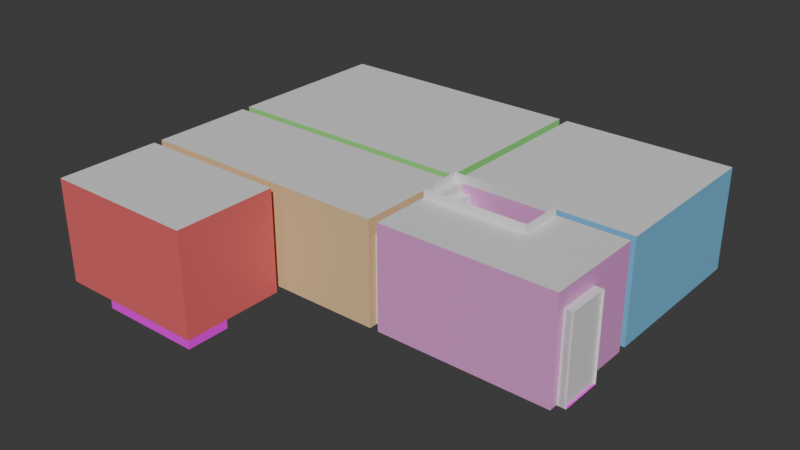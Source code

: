 # Source: house.blend  (saved by Blender 4.4.32; exported with 4.5.12 LTS)
import bpy
from mathutils import Matrix  # noqa: F401  (used for matrix-valued properties, if any)

bpy.ops.wm.read_factory_settings(use_empty=True)
scene = bpy.context.scene
scene.name = 'Scene'

# ---- collections
col_furniture = bpy.data.collections.new('Furniture'); scene.collection.children.link(col_furniture)
col_planes = bpy.data.collections.new('Planes'); scene.collection.children.link(col_planes)

# ---- images (referenced by path relative to the original .blend; pixels are not part of the script)
import os
ASSET_DIR = os.environ.get("B2B_ASSET_DIR", "")  # directory of the original .blend (textures are referenced by path, not embedded)
HERE = os.path.dirname(os.path.abspath(__file__))  # packed textures are extracted next to this script under _unpacked/

def load_image(name, relpath, width, height, colorspace="sRGB"):
    """Load a texture the original file referenced (path relative to the .blend, or extracted next to this script)."""
    p = next((c for c in (os.path.join(HERE, relpath), os.path.join(ASSET_DIR, relpath)) if relpath and os.path.exists(c)), "")
    if p:
        img = bpy.data.images.load(p, check_existing=True)
        img.name = name
    else:  # same state as the original file: an image datablock whose file is absent (Cycles renders it pink)
        img = bpy.data.images.new(name, width, height)
        img.source = "FILE"
        img.filepath = "//" + (relpath or name)
    img.colorspace_settings.name = colorspace
    return img
img_woodfloor_png = load_image('woodfloor.png', 'woodfloor.png', 1024, 1024, 'sRGB')

# ---- materials (node trees are filled in below, after node groups)
mat_material_052 = bpy.data.materials.new('Material.052')
mat_material_052.alpha_threshold = 0.0
mat_material_052.roughness = 0.5
mat_material_052.line_color = (0.0, 0.0, 0.0, 1.0)
mat_ceiling = bpy.data.materials.new('Ceiling')
mat_material = bpy.data.materials.new('Material')
mat_material.alpha_threshold = 0.0
mat_material.roughness = 0.5
mat_material.line_color = (0.0, 0.0, 0.0, 1.0)
mat_walls_living_room = bpy.data.materials.new('Walls Living Room ')
mat_walls_living_room.alpha_threshold = 0.0
mat_walls_living_room.roughness = 0.5
mat_walls_living_room.line_color = (0.0, 0.0, 0.0, 1.0)
mat_walls_dining_room = bpy.data.materials.new('Walls Dining Room')
mat_walls_dining_room.alpha_threshold = 0.0
mat_walls_dining_room.roughness = 0.5
mat_walls_dining_room.line_color = (0.0, 0.0, 0.0, 1.0)
mat_walls_kitchen = bpy.data.materials.new('Walls Kitchen')
mat_walls_kitchen.alpha_threshold = 0.0
mat_walls_kitchen.roughness = 0.5
mat_walls_kitchen.line_color = (0.0, 0.0, 0.0, 1.0)
mat_walls_hall = bpy.data.materials.new('Walls Hall')
mat_walls_hall.alpha_threshold = 0.0
mat_walls_hall.roughness = 0.5
mat_walls_hall.line_color = (0.0, 0.0, 0.0, 1.0)
mat_walls_hall_2 = bpy.data.materials.new('Walls Hall 2')
mat_walls_hall_2.alpha_threshold = 0.0
mat_walls_hall_2.roughness = 0.5
mat_walls_hall_2.line_color = (0.0, 0.0, 0.0, 1.0)
mat_door_frames = bpy.data.materials.new('Door Frames')
mat_floor = bpy.data.materials.new('Floor')
mat_windows = bpy.data.materials.new('Windows')

# ---- material node trees
mat_material_052.use_nodes = True; mat_material_052.node_tree.nodes.clear()
_N = mat_material_052.node_tree.nodes; _L = mat_material_052.node_tree.links
n0 = _N.new('ShaderNodeOutputMaterial'); n0.name = 'Material Output'; n0.location = (300, 300)
n1 = _N.new('ShaderNodeBsdfPrincipled'); n1.name = 'Principled BSDF'; n1.location = (10, 300)
n1.inputs[3].default_value = 1.45
_L.new(n1.outputs[0], n0.inputs[0])
n0.is_active_output = True
mat_ceiling.use_nodes = True; mat_ceiling.node_tree.nodes.clear()
_N = mat_ceiling.node_tree.nodes; _L = mat_ceiling.node_tree.links
n0 = _N.new('ShaderNodeBsdfPrincipled'); n0.name = 'Principled BSDF'; n0.location = (10, 300)
n1 = _N.new('ShaderNodeOutputMaterial'); n1.name = 'Material Output'; n1.location = (300, 300)
_L.new(n0.outputs[0], n1.inputs[0])
n1.is_active_output = True
mat_material.use_nodes = True; mat_material.node_tree.nodes.clear()
_N = mat_material.node_tree.nodes; _L = mat_material.node_tree.links
n0 = _N.new('ShaderNodeOutputMaterial'); n0.name = 'Material Output'; n0.location = (300, 300)
n1 = _N.new('ShaderNodeBsdfPrincipled'); n1.name = 'Principled BSDF'; n1.location = (10, 300)
n1.inputs[3].default_value = 1.45
_L.new(n1.outputs[0], n0.inputs[0])
n0.is_active_output = True
mat_walls_living_room.use_nodes = True; mat_walls_living_room.node_tree.nodes.clear()
_N = mat_walls_living_room.node_tree.nodes; _L = mat_walls_living_room.node_tree.links
n0 = _N.new('ShaderNodeOutputMaterial'); n0.name = 'Material Output'; n0.location = (300, 300)
n1 = _N.new('ShaderNodeBsdfPrincipled'); n1.name = 'Principled BSDF'; n1.location = (10, 300)
n1.inputs[0].default_value = (0.2019, 0.5302, 0.8002, 1.0)
n1.inputs[3].default_value = 1.45
_L.new(n1.outputs[0], n0.inputs[0])
n0.is_active_output = True
mat_walls_dining_room.use_nodes = True; mat_walls_dining_room.node_tree.nodes.clear()
_N = mat_walls_dining_room.node_tree.nodes; _L = mat_walls_dining_room.node_tree.links
n0 = _N.new('ShaderNodeOutputMaterial'); n0.name = 'Material Output'; n0.location = (300, 300)
n1 = _N.new('ShaderNodeBsdfPrincipled'); n1.name = 'Principled BSDF'; n1.location = (10, 300)
n1.inputs[0].default_value = (0.3038, 0.801, 0.2262, 1.0)
n1.inputs[3].default_value = 1.45
_L.new(n1.outputs[0], n0.inputs[0])
n0.is_active_output = True
mat_walls_kitchen.use_nodes = True; mat_walls_kitchen.node_tree.nodes.clear()
_N = mat_walls_kitchen.node_tree.nodes; _L = mat_walls_kitchen.node_tree.links
n0 = _N.new('ShaderNodeOutputMaterial'); n0.name = 'Material Output'; n0.location = (300, 300)
n1 = _N.new('ShaderNodeBsdfPrincipled'); n1.name = 'Principled BSDF'; n1.location = (10, 300)
n1.inputs[0].default_value = (0.8004, 0.5953, 0.3186, 1.0)
n1.inputs[3].default_value = 1.45
_L.new(n1.outputs[0], n0.inputs[0])
n0.is_active_output = True
mat_walls_hall.use_nodes = True; mat_walls_hall.node_tree.nodes.clear()
_N = mat_walls_hall.node_tree.nodes; _L = mat_walls_hall.node_tree.links
n0 = _N.new('ShaderNodeOutputMaterial'); n0.name = 'Material Output'; n0.location = (300, 300)
n1 = _N.new('ShaderNodeBsdfPrincipled'); n1.name = 'Principled BSDF'; n1.location = (10, 300)
n1.inputs[0].default_value = (0.8003, 0.3291, 0.7092, 1.0)
n1.inputs[3].default_value = 1.45
_L.new(n1.outputs[0], n0.inputs[0])
n0.is_active_output = True
mat_walls_hall_2.use_nodes = True; mat_walls_hall_2.node_tree.nodes.clear()
_N = mat_walls_hall_2.node_tree.nodes; _L = mat_walls_hall_2.node_tree.links
n0 = _N.new('ShaderNodeOutputMaterial'); n0.name = 'Material Output'; n0.location = (300, 300)
n1 = _N.new('ShaderNodeBsdfPrincipled'); n1.name = 'Principled BSDF'; n1.location = (10, 300)
n1.inputs[0].default_value = (0.8026, 0.1426, 0.1466, 1.0)
n1.inputs[3].default_value = 1.45
_L.new(n1.outputs[0], n0.inputs[0])
n0.is_active_output = True
mat_door_frames.use_nodes = True; mat_door_frames.node_tree.nodes.clear()
_N = mat_door_frames.node_tree.nodes; _L = mat_door_frames.node_tree.links
n0 = _N.new('ShaderNodeBsdfPrincipled'); n0.name = 'Principled BSDF'; n0.location = (10, 300)
n1 = _N.new('ShaderNodeOutputMaterial'); n1.name = 'Material Output'; n1.location = (300, 300)
_L.new(n0.outputs[0], n1.inputs[0])
n1.is_active_output = True
mat_floor.use_nodes = True; mat_floor.node_tree.nodes.clear()
_N = mat_floor.node_tree.nodes; _L = mat_floor.node_tree.links
n0 = _N.new('ShaderNodeBsdfPrincipled'); n0.name = 'Principled BSDF'; n0.location = (10, 300)
n1 = _N.new('ShaderNodeOutputMaterial'); n1.name = 'Material Output'; n1.location = (300, 300)
n2 = _N.new('ShaderNodeTexImage'); n2.name = 'Image Texture'; n2.location = (-373, 240)
n2.image = img_woodfloor_png
n3 = _N.new('ShaderNodeTexCoord'); n3.name = 'Texture Coordinate'; n3.location = (-802, 107)
n4 = _N.new('ShaderNodeMapping'); n4.name = 'Mapping'; n4.location = (-585, 208)
n4.inputs[3].default_value = (6.0, 6.0, 6.0)
_L.new(n0.outputs[0], n1.inputs[0])
_L.new(n2.outputs[0], n0.inputs[0])
_L.new(n3.outputs[2], n4.inputs[0])
_L.new(n4.outputs[0], n2.inputs[0])
n1.is_active_output = True
mat_windows.use_nodes = True; mat_windows.node_tree.nodes.clear()
_N = mat_windows.node_tree.nodes; _L = mat_windows.node_tree.links
n0 = _N.new('ShaderNodeBsdfPrincipled'); n0.name = 'Principled BSDF'; n0.location = (10, 300)
n0.inputs[0].default_value = (1.0, 1.0, 1.0, 1.0)
n1 = _N.new('ShaderNodeOutputMaterial'); n1.name = 'Material Output'; n1.location = (300, 300)
_L.new(n0.outputs[0], n1.inputs[0])
n1.is_active_output = True

# ---- world
world_world = bpy.data.worlds.new('World'); scene.world = world_world
world_world.use_nodes = True; world_world.node_tree.nodes.clear()
_N = world_world.node_tree.nodes; _L = world_world.node_tree.links
n0 = _N.new('ShaderNodeOutputWorld'); n0.name = 'World Output'; n0.location = (300, 300)
n1 = _N.new('ShaderNodeBackground'); n1.name = 'Background'; n1.location = (10, 300)
n1.inputs[0].default_value = (0.05088, 0.05088, 0.05088, 1.0)
_L.new(n1.outputs[0], n0.inputs[0])
n0.is_active_output = True
world_world.color = (0.05088, 0.05088, 0.05088)
world_world.sun_shadow_jitter_overblur = 0.0

# ---- meshes
me_cube_070 = bpy.data.meshes.new('Cube.070')
me_cube_070.from_pydata([(1.0, 1.0, -1.0), (1.0, 1.0, 1.0), (-1.0, 1.0, 1.0), (-23.0, 1.0, 23.0), (-21.0, 1.0, 23.0), (-21.0, 1.0, 21.0), (-19.0, 1.0, 21.0), (-19.0, 1.0, 19.0), (-17.0, 1.0, 19.0), (-15.0, 1.0, 17.0), (-13.0, 1.0, 15.0), (-11.0, 1.0, 13.0), (-9.0, 1.0, 11.0), (-7.0, 1.0, 9.0), (-5.0, 1.0, 7.0), (-3.0, 1.0, 5.0), (-3.0, 1.0, 3.0), (-1.0, 1.0, 3.0), (-5.0, 1.0, 5.0), (-7.0, 1.0, 7.0), (-9.0, 1.0, 9.0), (-11.0, 1.0, 11.0), (-13.0, 1.0, 13.0), (-17.0, 1.0, 17.0), (-15.0, 1.0, 15.0), (-23.0, -1.0, -1.0), (-23.0, -1.0, 1.0), (1.0, -1.0, -1.0), (1.0, -1.0, 1.0), (-7.0, -1.0, -1.0), (-7.0, -1.0, 1.0), (-3.0, -1.0, 1.0), (-3.0, -1.0, -1.0), (-1.0, -1.0, 1.0), (-1.0, -1.0, -1.0), (-5.0, -1.0, -1.0), (-5.0, -1.0, 1.0), (-11.0, -1.0, -1.0), (-11.0, -1.0, 1.0), (-9.0, -1.0, 1.0), (-9.0, -1.0, -1.0), (-13.0, -1.0, -1.0), (-13.0, -1.0, 1.0), (-15.0, -1.0, -1.0), (-15.0, -1.0, 1.0), (-19.0, -1.0, -1.0), (-19.0, -1.0, 1.0), (-17.0, -1.0, 1.0), (-17.0, -1.0, -1.0), (-21.0, -1.0, -1.0), (-21.0, -1.0, 1.0), (-23.0, -1.0, 23.0), (-21.0, -1.0, 23.0), (-21.0, -1.0, 21.0), (-19.0, -1.0, 21.0), (-19.0, -1.0, 19.0), (-17.0, -1.0, 19.0), (-15.0, -1.0, 17.0), (-13.0, -1.0, 15.0), (-11.0, -1.0, 13.0), (-9.0, -1.0, 11.0), (-7.0, -1.0, 9.0), (-5.0, -1.0, 7.0), (-3.0, -1.0, 5.0), (-3.0, -1.0, 3.0), (-1.0, -1.0, 3.0), (-23.0, -1.0, 21.0), (-19.0, -1.0, 15.0), (-17.0, -1.0, 13.0), (-19.0, -1.0, 13.0), (-19.0, -1.0, 11.0), (-17.0, -1.0, 11.0), (-15.0, -1.0, 11.0), (-13.0, -1.0, 9.0), (-19.0, -1.0, 9.0), (-17.0, -1.0, 9.0), (-15.0, -1.0, 9.0), (-5.0, -1.0, 3.0), (-5.0, -1.0, 5.0), (-7.0, -1.0, 5.0), (-7.0, -1.0, 7.0), (-9.0, -1.0, 7.0), (-9.0, -1.0, 9.0), (-11.0, -1.0, 9.0), (-11.0, -1.0, 11.0), (-13.0, -1.0, 11.0), (-15.0, -1.0, 13.0), (-13.0, -1.0, 13.0), (-17.0, -1.0, 17.0), (-19.0, -1.0, 17.0), (-17.0, -1.0, 15.0), (-15.0, -1.0, 15.0), (-21.0, -1.0, 19.0), (-17.0, -1.0, 7.0), (-13.0, -1.0, 7.0), (-23.0, -1.0, 19.0), (-19.0, -1.0, 7.0), (-15.0, -1.0, 7.0), (-11.0, -1.0, 7.0), (-19.0, -1.0, 5.0), (-9.0, -1.0, 5.0), (-11.0, -1.0, 5.0), (-15.0, -1.0, 5.0), (-13.0, -1.0, 5.0), (-17.0, -1.0, 5.0), (-7.0, -1.0, 3.0), (-13.0, -1.0, 3.0), (-11.0, -1.0, 3.0), (-19.0, -1.0, 3.0), (-17.0, -1.0, 3.0), (-15.0, -1.0, 3.0), (-9.0, -1.0, 3.0), (-21.0, -1.0, 17.0), (-21.0, -1.0, 15.0), (-21.0, -1.0, 13.0), (-21.0, -1.0, 11.0), (-21.0, -1.0, 9.0), (-21.0, -1.0, 7.0), (-21.0, -1.0, 5.0), (-21.0, -1.0, 3.0), (-23.0, -1.0, 3.0), (-23.0, -1.0, 5.0), (-23.0, -1.0, 7.0), (-23.0, -1.0, 9.0), (-23.0, -1.0, 11.0), (-23.0, -1.0, 13.0), (-23.0, -1.0, 15.0), (-23.0, -1.0, 17.0)], [], [(27, 0, 1, 28), (33, 2, 17, 65), (63, 64, 16, 15), (62, 78, 18, 14), (61, 80, 19, 13), (60, 82, 20, 12), (59, 84, 21, 11), (58, 87, 22, 10), (57, 91, 24, 9), (56, 88, 23, 8), (54, 55, 7, 6), (52, 53, 5, 4), (65, 17, 16, 64), (63, 15, 18, 78), (62, 14, 19, 80), (61, 13, 20, 82), (60, 12, 21, 84), (59, 11, 22, 87), (58, 10, 24, 91), (57, 9, 23, 88), (56, 8, 7, 55), (54, 6, 5, 53), (52, 4, 3, 51), (28, 1, 2, 33), (34, 27, 28, 33), (40, 29, 30, 39), (35, 32, 31, 36), (32, 34, 33, 31), (29, 35, 36, 30), (41, 37, 38, 42), (81, 80, 61, 82), (37, 40, 39, 38), (43, 41, 42, 44), (48, 43, 44, 47), (49, 45, 46, 50), (45, 48, 47, 46), (25, 49, 50, 26), (92, 55, 54, 53), (66, 53, 52, 51), (89, 88, 56, 55), (90, 91, 57, 88), (86, 87, 58, 91), (85, 84, 59, 87), (83, 82, 60, 84), (79, 78, 62, 80), (77, 64, 63, 78), (31, 33, 65, 64), (67, 90, 88, 89), (95, 92, 53, 66), (113, 114, 69, 67), (68, 86, 91, 90), (69, 70, 71, 68), (114, 115, 70, 69), (71, 75, 76, 72), (72, 85, 87, 86), (70, 74, 75, 71), (115, 116, 74, 70), (74, 96, 93, 75), (75, 93, 97, 76), (36, 31, 64, 77), (89, 55, 92, 112), (76, 97, 94, 73), (116, 117, 96, 74), (73, 83, 84, 85), (96, 99, 104, 93), (93, 104, 102, 97), (81, 82, 83, 98), (97, 102, 103, 94), (117, 118, 99, 96), (94, 103, 101, 98), (100, 81, 98, 101), (99, 108, 109, 104), (104, 109, 110, 102), (102, 110, 106, 103), (100, 111, 105, 79), (127, 112, 92, 95), (26, 50, 119, 120), (120, 119, 118, 121), (121, 118, 117, 122), (122, 117, 116, 123), (123, 116, 115, 124), (124, 115, 114, 125), (125, 114, 113, 126), (126, 113, 112, 127), (118, 119, 108, 99), (103, 106, 107, 101), (111, 100, 101, 107), (111, 39, 30, 105), (108, 46, 47, 109), (77, 78, 79, 105), (109, 47, 44, 110), (110, 44, 42, 106), (119, 50, 46, 108), (106, 42, 38, 107), (30, 36, 77, 105), (81, 100, 79, 80), (83, 73, 94, 98), (85, 72, 76, 73), (86, 68, 71, 72), (90, 67, 69, 68), (39, 111, 107, 38), (89, 112, 113, 67)])
_uv = me_cube_070.uv_layers.new(name='UVMap')
_uv.uv.foreach_set('vector', [0.375, 0.5, 0.375, 0.5, 0.625, 0.5, 0.625, 0.5, 0.625, 0.4688, 0.625, 0.4688, 0.625, 0.4688, 0.625, 0.4688, 0.6875, 0.5, 0.6875, 0.5, 0.6875, 0.5, 0.6875, 0.5, 0.7188, 0.5, 0.7188, 0.5, 0.7188, 0.5, 0.7188, 0.5, 0.75, 0.5, 0.75, 0.5, 0.75, 0.5, 0.75, 0.5, 0.7812, 0.5, 0.7812, 0.5, 0.7812, 0.5, 0.7812, 0.5, 0.8125, 0.5, 0.8125, 0.5, 0.8125, 0.5, 0.8125, 0.5, 0.8438, 0.5, 0.8438, 0.5, 0.8438, 0.5, 0.8438, 0.5, 0.8594, 0.5, 0.8594, 0.5, 0.8594, 0.5, 0.8594, 0.5, 0.8633, 0.5, 0.8633, 0.5, 0.8633, 0.5, 0.8633, 0.5, 0.8672, 0.5, 0.8672, 0.5, 0.8672, 0.5, 0.8672, 0.5, 0.8711, 0.5, 0.8711, 0.5, 0.8711, 0.5, 0.8711, 0.5, 0.6562, 0.5, 0.6562, 0.5, 0.6875, 0.5, 0.6875, 0.5, 0.6875, 0.5, 0.6875, 0.5, 0.7188, 0.5, 0.7188, 0.5, 0.7188, 0.5, 0.7188, 0.5, 0.75, 0.5, 0.75, 0.5, 0.75, 0.5, 0.75, 0.5, 0.7812, 0.5, 0.7812, 0.5, 0.7812, 0.5, 0.7812, 0.5, 0.8125, 0.5, 0.8125, 0.5, 0.8125, 0.5, 0.8125, 0.5, 0.8438, 0.5, 0.8438, 0.5, 0.8438, 0.5, 0.8438, 0.5, 0.8594, 0.5, 0.8594, 0.5, 0.8594, 0.5, 0.8594, 0.5, 0.8633, 0.5, 0.8633, 0.5, 0.8633, 0.5, 0.8633, 0.5, 0.8672, 0.5, 0.8672, 0.5, 0.8672, 0.5, 0.8672, 0.5, 0.8711, 0.5, 0.8711, 0.5, 0.8711, 0.5, 0.8711, 0.5, 0.875, 0.5, 0.875, 0.5, 0.625, 0.5, 0.625, 0.5, 0.6562, 0.5, 0.6562, 0.5, 0.375, 0.4688, 0.375, 0.5, 0.625, 0.5, 0.625, 0.4688, 0.375, 0.3438, 0.375, 0.375, 0.625, 0.375, 0.625, 0.3438, 0.375, 0.4062, 0.375, 0.4375, 0.625, 0.4375, 0.625, 0.4062, 0.375, 0.4375, 0.375, 0.4688, 0.625, 0.4688, 0.625, 0.4375, 0.375, 0.375, 0.375, 0.4062, 0.625, 0.4062, 0.625, 0.375, 0.375, 0.2812, 0.375, 0.3125, 0.625, 0.3125, 0.625, 0.2812, 0.625, 0.3438, 0.625, 0.375, 0.625, 0.375, 0.625, 0.3438, 0.375, 0.3125, 0.375, 0.3438, 0.625, 0.3438, 0.625, 0.3125, 0.375, 0.2656, 0.375, 0.2812, 0.625, 0.2812, 0.625, 0.2656, 0.375, 0.2617, 0.375, 0.2656, 0.625, 0.2656, 0.625, 0.2617, 0.375, 0.2539, 0.375, 0.2578, 0.625, 0.2578, 0.625, 0.2539, 0.375, 0.2578, 0.375, 0.2617, 0.625, 0.2617, 0.625, 0.2578, 0.375, 0.25, 0.375, 0.2539, 0.625, 0.2539, 0.625, 0.25, 0.625, 0.2539, 0.625, 0.2578, 0.625, 0.2578, 0.625, 0.2539, 0.625, 0.25, 0.625, 0.2539, 0.625, 0.2539, 0.625, 0.25, 0.625, 0.2578, 0.625, 0.2617, 0.625, 0.2617, 0.625, 0.2578, 0.625, 0.2617, 0.625, 0.2656, 0.625, 0.2656, 0.625, 0.2617, 0.625, 0.2656, 0.625, 0.2812, 0.625, 0.2812, 0.625, 0.2656, 0.625, 0.2812, 0.625, 0.3125, 0.625, 0.3125, 0.625, 0.2812, 0.625, 0.3125, 0.625, 0.3438, 0.625, 0.3438, 0.625, 0.3125, 0.625, 0.375, 0.625, 0.4062, 0.625, 0.4062, 0.625, 0.375, 0.625, 0.4062, 0.625, 0.4375, 0.625, 0.4375, 0.625, 0.4062, 0.625, 0.4375, 0.625, 0.4688, 0.625, 0.4688, 0.625, 0.4375, 0.625, 0.2578, 0.625, 0.2617, 0.625, 0.2617, 0.625, 0.2578, 0.625, 0.25, 0.625, 0.2539, 0.625, 0.2539, 0.625, 0.25, 0.625, 0.2539, 0.625, 0.2539, 0.625, 0.2578, 0.625, 0.2578, 0.625, 0.2617, 0.625, 0.2656, 0.625, 0.2656, 0.625, 0.2617, 0.625, 0.2578, 0.625, 0.2578, 0.625, 0.2617, 0.625, 0.2617, 0.625, 0.2539, 0.625, 0.2539, 0.625, 0.2578, 0.625, 0.2578, 0.625, 0.2617, 0.625, 0.2617, 0.625, 0.2656, 0.625, 0.2656, 0.625, 0.2656, 0.625, 0.2812, 0.625, 0.2812, 0.625, 0.2656, 0.625, 0.2578, 0.625, 0.2578, 0.625, 0.2617, 0.625, 0.2617, 0.625, 0.2539, 0.625, 0.2539, 0.625, 0.2578, 0.625, 0.2578, 0.625, 0.2578, 0.625, 0.2578, 0.625, 0.2617, 0.625, 0.2617, 0.625, 0.2617, 0.625, 0.2617, 0.625, 0.2656, 0.625, 0.2656, 0.625, 0.4062, 0.625, 0.4375, 0.625, 0.4375, 0.625, 0.4062, 0.625, 0.2578, 0.625, 0.2578, 0.625, 0.2539, 0.625, 0.2539, 0.625, 0.2656, 0.625, 0.2656, 0.625, 0.2812, 0.625, 0.2812, 0.625, 0.2539, 0.625, 0.2539, 0.625, 0.2578, 0.625, 0.2578, 0.625, 0.2812, 0.625, 0.3125, 0.625, 0.3125, 0.625, 0.2812, 0.625, 0.2578, 0.625, 0.2578, 0.625, 0.2617, 0.625, 0.2617, 0.625, 0.2617, 0.625, 0.2617, 0.625, 0.2656, 0.625, 0.2656, 0.625, 0.3438, 0.625, 0.3438, 0.625, 0.3125, 0.625, 0.3125, 0.625, 0.2656, 0.625, 0.2656, 0.625, 0.2812, 0.625, 0.2812, 0.625, 0.2539, 0.625, 0.2539, 0.625, 0.2578, 0.625, 0.2578, 0.625, 0.2812, 0.625, 0.2812, 0.625, 0.3125, 0.625, 0.3125, 0.625, 0.3438, 0.625, 0.3438, 0.625, 0.3125, 0.625, 0.3125, 0.625, 0.2578, 0.625, 0.2578, 0.625, 0.2617, 0.625, 0.2617, 0.625, 0.2617, 0.625, 0.2617, 0.625, 0.2656, 0.625, 0.2656, 0.625, 0.2656, 0.625, 0.2656, 0.625, 0.2812, 0.625, 0.2812, 0.625, 0.3438, 0.625, 0.3438, 0.625, 0.375, 0.625, 0.375, 0.625, 0.25, 0.625, 0.2539, 0.625, 0.2539, 0.625, 0.25, 0.625, 0.25, 0.625, 0.2539, 0.625, 0.2539, 0.625, 0.25, 0.625, 0.25, 0.625, 0.2539, 0.625, 0.2539, 0.625, 0.25, 0.625, 0.25, 0.625, 0.2539, 0.625, 0.2539, 0.625, 0.25, 0.625, 0.25, 0.625, 0.2539, 0.625, 0.2539, 0.625, 0.25, 0.625, 0.25, 0.625, 0.2539, 0.625, 0.2539, 0.625, 0.25, 0.625, 0.25, 0.625, 0.2539, 0.625, 0.2539, 0.625, 0.25, 0.625, 0.25, 0.625, 0.2539, 0.625, 0.2539, 0.625, 0.25, 0.625, 0.25, 0.625, 0.2539, 0.625, 0.2539, 0.625, 0.25, 0.625, 0.2539, 0.625, 0.2539, 0.625, 0.2578, 0.625, 0.2578, 0.625, 0.2812, 0.625, 0.2812, 0.625, 0.3125, 0.625, 0.3125, 0.625, 0.3438, 0.625, 0.3438, 0.625, 0.3125, 0.625, 0.3125, 0.625, 0.3438, 0.625, 0.3438, 0.625, 0.375, 0.625, 0.375, 0.625, 0.2578, 0.625, 0.2578, 0.625, 0.2617, 0.625, 0.2617, 0.625, 0.4062, 0.625, 0.4062, 0.625, 0.375, 0.625, 0.375, 0.625, 0.2617, 0.625, 0.2617, 0.625, 0.2656, 0.625, 0.2656, 0.625, 0.2656, 0.625, 0.2656, 0.625, 0.2812, 0.625, 0.2812, 0.625, 0.2539, 0.625, 0.2539, 0.625, 0.2578, 0.625, 0.2578, 0.625, 0.2812, 0.625, 0.2812, 0.625, 0.3125, 0.625, 0.3125, 0.625, 0.375, 0.625, 0.4062, 0.625, 0.4062, 0.625, 0.375, 0.625, 0.3438, 0.625, 0.3438, 0.625, 0.375, 0.625, 0.375, 0.625, 0.3125, 0.625, 0.2812, 0.625, 0.2812, 0.625, 0.3125, 0.625, 0.2812, 0.625, 0.2656, 0.625, 0.2656, 0.625, 0.2812, 0.625, 0.2656, 0.625, 0.2617, 0.625, 0.2617, 0.625, 0.2656, 0.625, 0.2617, 0.625, 0.2578, 0.625, 0.2578, 0.625, 0.2617, 0.625, 0.3438, 0.625, 0.3438, 0.625, 0.3125, 0.625, 0.3125, 0.625, 0.2578, 0.625, 0.2539, 0.625, 0.2539, 0.625, 0.2578])
me_cube_070.update()
me_cube_071 = bpy.data.meshes.new('Cube.071')
me_cube_071.from_pydata([(1.0, 1.0, 1.0), (1.0, 1.0, -1.0), (1.0, -1.0, 1.0), (1.0, -1.0, -1.0), (-1.0, 1.0, 1.0), (-1.0, 1.0, -1.0), (-1.0, -1.0, 1.0), (-1.0, -1.0, -1.0)], [], [(0, 4, 6, 2), (3, 2, 6, 7), (7, 6, 4, 5), (5, 1, 3, 7), (1, 0, 2, 3), (5, 4, 0, 1)])
_uv = me_cube_071.uv_layers.new(name='UVMap')
_uv.uv.foreach_set('vector', [0.625, 0.5, 0.875, 0.5, 0.875, 0.75, 0.625, 0.75, 0.375, 0.75, 0.625, 0.75, 0.625, 1.0, 0.375, 1.0, 0.375, 0.0, 0.625, 0.0, 0.625, 0.25, 0.375, 0.25, 0.125, 0.5, 0.375, 0.5, 0.375, 0.75, 0.125, 0.75, 0.375, 0.5, 0.625, 0.5, 0.625, 0.75, 0.375, 0.75, 0.375, 0.25, 0.625, 0.25, 0.625, 0.5, 0.375, 0.5])
me_cube_071.materials.append(mat_material_052)
me_cube_071.use_mirror_vertex_groups = False
me_cube_071.update()
me_cube_067 = bpy.data.meshes.new('Cube.067')
me_cube_067.from_pydata([(-2.3, -3.167, -1.0), (-2.3, -1.167, -1.0), (-2.2, 1.0, -1.0), (-2.3, 1.0, -1.0), (-2.2, 0.1667, -1.0), (-2.3, 0.1667, -1.0), (-1.0, 1.0, 1.0), (-1.0, 1.0, -1.0), (-1.0, 0.1667, 1.0), (-1.0, 0.1667, -1.0), (0.2, 1.0, 1.0), (0.2, 0.1667, 1.0), (0.2, 1.0, -1.0), (0.2, 0.1667, -1.0), (-2.2, 1.167, -1.0), (-2.3, 1.167, -1.0), (-1.0, 1.167, -1.0), (0.2, 1.167, -1.0), (-1.1, 1.0, -1.0), (-1.1, 0.1667, -1.0), (-1.1, 1.167, -1.0), (-2.2, -1.0, -1.0), (-2.3, -1.0, -1.0), (-1.0, -1.0, -1.0), (0.2, -1.0, -1.0), (-1.1, -1.0, -1.0), (-4.1, -3.167, -1.0), (-4.1, 0.1667, -1.0), (-2.2, 4.5, -1.0), (-2.3, 4.5, -1.0), (-1.0, 4.5, -1.0), (0.2, 4.5, -1.0), (-1.1, 4.5, -1.0), (-4.1, -1.167, -1.0), (-4.1, 1.0, -1.0), (-4.1, 1.167, -1.0), (-4.1, -1.0, -1.0), (-4.1, 4.5, -1.0), (1.0, 1.0, -1.0), (1.0, 0.1667, -1.0), (1.0, 1.167, -1.0), (1.0, -1.0, -1.0), (1.0, 4.5, -1.0)], [], [(33, 1, 0, 26), (3, 2, 4, 5), (34, 3, 5, 27), (30, 31, 17, 16), (29, 15, 35, 37), (29, 28, 14, 15), (28, 32, 20, 14), (2, 18, 19, 4), (4, 19, 25, 21), (9, 13, 24, 23), (5, 4, 21, 22), (27, 5, 22, 36), (13, 39, 41, 24), (31, 42, 40, 17), (12, 38, 39, 13), (13, 9, 8, 11), (11, 10, 12, 13), (7, 12, 10, 6), (9, 7, 6, 8)])
_uv = me_cube_067.uv_layers.new(name='UVMap')
_uv.uv.foreach_set('vector', [0.236, 0.2934, 0.3936, 0.2934, 0.3936, 0.06427, 0.236, 0.06427, 0.3936, 0.5417, 0.405, 0.5417, 0.405, 0.4462, 0.3936, 0.4462, 0.236, 0.5417, 0.3936, 0.5417, 0.3936, 0.4462, 0.236, 0.4462, 0.5425, 0.8568, 0.68, 0.8568, 0.68, 0.7518, 0.5425, 0.7518, 0.3936, 0.8568, 0.3936, 0.7518, 0.236, 0.7518, 0.236, 0.8568, 0.3936, 0.8568, 0.405, 0.8568, 0.405, 0.7518, 0.3936, 0.7518, 0.405, 0.8568, 0.4738, 0.8568, 0.4738, 0.7518, 0.405, 0.7518, 0.405, 0.5417, 0.4738, 0.5417, 0.4738, 0.4462, 0.405, 0.4462, 0.405, 0.4462, 0.4738, 0.4462, 0.4738, 0.3698, 0.405, 0.3698, 0.5425, 0.4462, 0.68, 0.4462, 0.68, 0.3698, 0.5425, 0.3698, 0.3936, 0.4462, 0.405, 0.4462, 0.405, 0.3698, 0.3936, 0.3698, 0.236, 0.4462, 0.3936, 0.4462, 0.3936, 0.3698, 0.236, 0.3698, 0.68, 0.4462, 0.7316, 0.4462, 0.7316, 0.3698, 0.68, 0.3698, 0.68, 0.8568, 0.7316, 0.8568, 0.7316, 0.7518, 0.68, 0.7518, 0.68, 0.5417, 0.7316, 0.5417, 0.7316, 0.4462, 0.68, 0.4462, 0.68, 0.4462, 0.5425, 0.4462, 0.5425, 0.4462, 0.68, 0.4462, 0.68, 0.4462, 0.68, 0.5417, 0.68, 0.5417, 0.68, 0.4462, 0.5425, 0.5417, 0.68, 0.5417, 0.68, 0.5417, 0.5425, 0.5417, 0.5425, 0.4462, 0.5425, 0.5417, 0.5425, 0.5417, 0.5425, 0.4462])
me_cube_067.materials.append(mat_ceiling)
me_cube_067.update()
me_cube_051 = bpy.data.meshes.new('Cube.051')
me_cube_051.from_pydata([(1.0, 1.0, 1.0), (1.0, 1.0, -1.0), (1.0, -1.0, 1.0), (1.0, -1.0, -1.0), (-1.0, 1.0, 1.0), (-1.0, 1.0, -1.0), (-1.0, -1.0, 1.0), (-1.0, -1.0, -1.0)], [], [(0, 4, 6, 2), (3, 2, 6, 7), (7, 6, 4, 5), (5, 1, 3, 7), (1, 0, 2, 3), (5, 4, 0, 1)])
_uv = me_cube_051.uv_layers.new(name='UVMap')
_uv.uv.foreach_set('vector', [0.625, 0.5, 0.875, 0.5, 0.875, 0.75, 0.625, 0.75, 0.375, 0.75, 0.625, 0.75, 0.625, 1.0, 0.375, 1.0, 0.375, 0.0, 0.625, 0.0, 0.625, 0.25, 0.375, 0.25, 0.125, 0.5, 0.375, 0.5, 0.375, 0.75, 0.125, 0.75, 0.375, 0.5, 0.625, 0.5, 0.625, 0.75, 0.375, 0.75, 0.375, 0.25, 0.625, 0.25, 0.625, 0.5, 0.375, 0.5])
me_cube_051.materials.append(mat_material)
me_cube_051.use_mirror_vertex_groups = False
me_cube_051.update()
me_cube = bpy.data.meshes.new('Cube')
me_cube.from_pydata([(-1.0, 41.0, 1.0), (-1.0, 41.0, -1.0), (-61.0, 41.0, 1.0), (-61.0, 41.0, -1.0), (41.0, -25.0, -1.0), (1.0, -25.0, 1.0), (1.0, -25.0, -1.0), (43.0, -23.0, -1.0), (41.0, -23.0, -1.0), (41.0, -25.0, 1.0), (43.0, -23.0, 0.6667), (41.0, -23.0, 0.6667), (43.0, -13.0, 0.6667), (41.0, -13.0, 1.0), (41.0, -23.0, 1.0), (41.0, 1.0, 1.0), (41.0, 1.0, -1.0), (41.0, -1.0, -1.0), (39.0, 1.0, -1.0), (39.0, -1.0, 1.0), (39.0, -1.0, -1.0), (39.0, 1.0, 1.0), (39.0, 1.0, 0.6667), (39.0, -1.0, 0.6667), (29.0, 1.0, 1.0), (29.0, 1.0, 0.6667), (29.0, -1.0, 0.6667), (29.0, 1.0, -1.0), (29.0, -1.0, 1.0), (29.0, -1.0, -1.0), (1.0, 1.0, -1.0), (1.0, -1.0, -1.0), (1.0, -1.0, 0.6667), (1.0, 1.0, 0.6667), (1.0, -13.0, 1.0), (1.0, -23.0, 0.6667), (-1.0, -13.0, 1.0), (-1.0, -13.0, 0.6667), (-1.0, -23.0, 1.0), (-1.0, -23.0, 0.6667), (1.0, -23.0, 1.0), (1.0, -23.0, -1.0), (-1.0, -23.0, -1.0), (-1.0, -25.0, 1.0), (-1.0, -25.0, -1.0), (1.0, -1.0, 1.0), (1.0, -13.0, -1.0), (-1.0, -13.0, -1.0), (1.0, -13.0, 0.6667), (43.0, -13.0, -1.0), (41.0, -1.0, 1.0), (41.0, -13.0, -1.0), (41.0, -13.0, 0.6667), (41.0, -1.0, 0.6667), (1.0, 29.0, -1.0), (1.0, 1.0, 1.0), (-1.0, 29.0, 1.0), (-1.0, 29.0, -1.0), (-1.0, 1.0, 1.0), (-1.0, 1.0, -1.0), (-1.0, 1.0, 0.6667), (1.0, 41.0, -1.0), (1.0, 39.0, 1.0), (1.0, 39.0, -1.0), (-1.0, 39.0, -1.0), (1.0, 39.0, 0.6667), (1.0, 29.0, 1.0), (1.0, 29.0, 0.6667), (-1.0, 39.0, 1.0), (-1.0, 39.0, 0.6667), (-1.0, 29.0, 0.6667), (1.0, 41.0, 1.0), (41.0, 41.0, 1.0), (41.0, 41.0, -1.0), (-21.0, 1.0, 1.0), (-21.0, 1.0, -1.0), (-21.0, -1.0, -1.0), (-61.0, 1.0, 1.0), (-61.0, 1.0, -1.0), (-61.0, -1.0, 1.0), (-61.0, -1.0, -1.0), (-61.0, -1.0, 0.6667), (-11.0, -1.0, 1.0), (-11.0, -1.0, 0.6667), (-21.0, 1.0, 0.6667), (-21.0, -1.0, 1.0), (-21.0, -1.0, 0.6667), (-1.0, -1.0, 1.0), (-1.0, -1.0, -1.0), (-11.0, 1.0, 1.0), (-11.0, 1.0, -1.0), (-11.0, -1.0, -1.0), (-1.0, -1.0, 0.6667), (-11.0, 1.0, 0.6667), (-49.0, -25.0, 1.0), (-49.0, -25.0, -1.0), (-49.0, -27.0, -1.0), (-1.0, -25.0, 0.6667), (-49.0, -27.0, 0.6667), (-49.0, -25.0, 0.6667), (-49.0, -27.0, 1.0), (-59.0, -25.0, 1.0), (-59.0, -27.0, 1.0), (-59.0, -27.0, 0.6667), (-59.0, -25.0, -1.0), (-59.0, -27.0, -1.0), (-61.0, -25.0, 1.0), (-61.0, -25.0, -1.0), (-59.0, -25.0, 0.6667), (-61.0, -27.0, 0.6667), (-25.0, -25.0, -1.0), (-25.0, -25.0, 1.0), (-25.0, -25.0, 0.6667), (-25.0, -27.0, 0.6667), (-23.0, -25.0, 1.0), (-23.0, -25.0, 0.6667), (-23.0, -25.0, -1.0), (-61.0, -49.0, -1.0), (-61.0, -51.0, 1.0), (-61.0, -51.0, -1.0), (-63.0, -49.0, -1.0), (-63.0, -49.0, 0.6667), (-61.0, -39.0, 0.6667), (-61.0, -49.0, 1.0), (-61.0, -49.0, 0.6667), (-63.0, -39.0, 0.6667), (-61.0, -27.0, 1.0), (-61.0, -27.0, -1.0), (-61.0, -39.0, 1.0), (-61.0, -39.0, -1.0), (-63.0, -39.0, -1.0), (-25.0, -27.0, 1.0), (-25.0, -27.0, -1.0), (-25.0, -51.0, 1.0), (-25.0, -51.0, -1.0), (-1.0, 41.0, 0.6667), (-61.0, 41.0, 0.6667), (-61.0, 1.0, 0.6667), (1.0, 41.0, 0.6667), (41.0, 1.0, 0.6667), (41.0, 41.0, 0.6667), (-61.0, -25.0, 0.6667), (-61.0, -51.0, 0.6667), (-25.0, -51.0, 0.6667), (41.0, -25.0, 0.6667), (1.0, -25.0, 0.6667)], [], [(135, 0, 2, 136), (136, 2, 77, 137), (145, 5, 9, 144), (144, 9, 14, 11), (8, 11, 10, 7), (4, 144, 11, 8), (11, 14, 13, 52), (52, 12, 10, 11), (53, 50, 19, 23), (22, 21, 15, 139), (18, 22, 139, 16), (20, 23, 22, 18), (17, 53, 23, 20), (23, 19, 28, 26), (25, 22, 23, 26), (25, 24, 21, 22), (26, 28, 45, 32), (33, 55, 24, 25), (30, 33, 25, 27), (27, 25, 26, 29), (29, 26, 32, 31), (39, 38, 36, 37), (37, 48, 35, 39), (48, 34, 40, 35), (42, 39, 35, 41), (97, 43, 38, 39), (35, 40, 5, 145), (41, 35, 145, 6), (44, 97, 39, 42), (37, 36, 87, 92), (32, 45, 34, 48), (31, 32, 48, 46), (47, 37, 92, 88), (46, 48, 37, 47), (52, 13, 50, 53), (51, 52, 53, 17), (49, 12, 52, 51), (60, 58, 56, 70), (67, 66, 55, 33), (57, 70, 67, 54), (54, 67, 33, 30), (59, 60, 70, 57), (69, 68, 0, 135), (138, 71, 62, 65), (61, 138, 65, 63), (64, 69, 135, 1), (63, 65, 69, 64), (70, 56, 68, 69), (69, 65, 67, 70), (65, 62, 66, 67), (140, 72, 71, 138), (139, 15, 72, 140), (86, 85, 79, 81), (137, 77, 74, 84), (78, 137, 84, 75), (75, 84, 86, 76), (76, 86, 81, 80), (83, 82, 85, 86), (84, 93, 83, 86), (84, 74, 89, 93), (92, 87, 82, 83), (93, 89, 58, 60), (90, 93, 60, 59), (91, 83, 93, 90), (88, 92, 83, 91), (113, 131, 100, 98), (115, 114, 43, 97), (116, 115, 97, 44), (96, 98, 99, 95), (132, 113, 98, 96), (98, 100, 102, 103), (108, 99, 98, 103), (108, 101, 94, 99), (103, 102, 126, 109), (141, 106, 101, 108), (107, 141, 108, 104), (104, 108, 103, 105), (105, 103, 109, 127), (81, 79, 106, 141), (95, 99, 112, 110), (99, 94, 111, 112), (110, 112, 115, 116), (112, 111, 114, 115), (124, 123, 118, 142), (120, 121, 124, 117), (117, 124, 142, 119), (125, 122, 124, 121), (122, 128, 123, 124), (109, 126, 128, 122), (127, 109, 122, 129), (129, 122, 125, 130), (143, 133, 131, 113), (142, 118, 133, 143), (1, 135, 136, 3), (3, 136, 137, 78), (73, 140, 138, 61), (16, 139, 140, 73), (80, 81, 141, 107), (119, 142, 143, 134), (134, 143, 113, 132), (6, 145, 144, 4)])
me_cube.polygons.foreach_set('material_index', [1, 1, 3, 3, 5, 3, 3, 5, 3, 0, 0, 5, 3, 3, 5, 0, 3, 0, 0, 5, 3, 2, 5, 3, 5, 2, 3, 3, 2, 2, 3, 3, 2, 5, 3, 3, 5, 1, 0, 5, 0, 1, 1, 0, 0, 1, 5, 1, 5, 0, 0, 0, 2, 1, 1, 5, 2, 2, 5, 1, 2, 1, 1, 5, 2, 4, 2, 2, 5, 4, 4, 5, 2, 4, 2, 2, 5, 4, 2, 2, 2, 2, 2, 4, 4, 4, 4, 4, 4, 4, 4, 4, 4, 1, 1, 0, 0, 2, 4, 4, 3])
_uv = me_cube.uv_layers.new(name='UVMap')
_uv.uv.foreach_set('vector', [0.5, 0.75, 0.625, 0.75, 0.625, 1.0, 0.5, 1.0, 0.5, 0.5, 0.625, 0.5, 0.625, 0.75, 0.5, 0.75, 0.5, 0.25, 0.625, 0.25, 0.625, 0.5, 0.5, 0.5, 0.5, 0.0, 0.625, 0.0, 0.625, 0.25, 0.5, 0.25, 0.375, 0.25, 0.5, 0.25, 0.5, 0.5, 0.375, 0.5, 0.375, 0.0, 0.5, 0.0, 0.5, 0.25, 0.375, 0.25, 0.375, 0.0, 0.625, 0.0, 0.625, 0.25, 0.375, 0.25, 0.125, 0.5, 0.375, 0.5, 0.375, 0.75, 0.125, 0.75, 0.5, 0.75, 0.625, 0.75, 0.625, 1.0, 0.5, 1.0, 0.5, 0.25, 0.625, 0.25, 0.625, 0.5, 0.5, 0.5, 0.375, 0.25, 0.5, 0.25, 0.5, 0.5, 0.375, 0.5, 0.375, 0.0, 0.5, 0.0, 0.5, 0.25, 0.375, 0.25, 0.375, 0.75, 0.5, 0.75, 0.5, 1.0, 0.375, 1.0, 0.375, 0.75, 0.625, 0.75, 0.625, 1.0, 0.375, 1.0, 0.125, 0.5, 0.375, 0.5, 0.375, 0.75, 0.125, 0.75, 0.375, 0.25, 0.625, 0.25, 0.625, 0.5, 0.375, 0.5, 0.5, 0.75, 0.625, 0.75, 0.625, 1.0, 0.5, 1.0, 0.5, 0.25, 0.625, 0.25, 0.625, 0.5, 0.5, 0.5, 0.375, 0.25, 0.5, 0.25, 0.5, 0.5, 0.375, 0.5, 0.375, 0.5, 0.5, 0.5, 0.5, 0.75, 0.375, 0.75, 0.375, 0.75, 0.5, 0.75, 0.5, 1.0, 0.375, 1.0, 0.375, 0.0, 0.625, 0.0, 0.625, 0.25, 0.375, 0.25, 0.125, 0.5, 0.375, 0.5, 0.375, 0.75, 0.125, 0.75, 0.375, 0.5, 0.625, 0.5, 0.625, 0.75, 0.375, 0.75, 0.375, 0.25, 0.5, 0.25, 0.5, 0.5, 0.375, 0.5, 0.5, 0.0, 0.625, 0.0, 0.625, 0.25, 0.5, 0.25, 0.5, 0.5, 0.625, 0.5, 0.625, 0.75, 0.5, 0.75, 0.375, 0.5, 0.5, 0.5, 0.5, 0.75, 0.375, 0.75, 0.375, 0.0, 0.5, 0.0, 0.5, 0.25, 0.375, 0.25, 0.5, 0.0, 0.625, 0.0, 0.625, 0.25, 0.5, 0.25, 0.5, 0.5, 0.625, 0.5, 0.625, 0.75, 0.5, 0.75, 0.375, 0.5, 0.5, 0.5, 0.5, 0.75, 0.375, 0.75, 0.375, 0.0, 0.5, 0.0, 0.5, 0.25, 0.375, 0.25, 0.375, 0.75, 0.5, 0.75, 0.5, 1.0, 0.375, 1.0, 0.5, 0.0, 0.625, 0.0, 0.625, 0.25, 0.5, 0.25, 0.375, 0.0, 0.5, 0.0, 0.5, 0.25, 0.375, 0.25, 0.375, 0.75, 0.5, 0.75, 0.5, 1.0, 0.375, 1.0, 0.5, 0.0, 0.625, 0.0, 0.625, 0.25, 0.5, 0.25, 0.5, 0.5, 0.625, 0.5, 0.625, 0.75, 0.5, 0.75, 0.375, 0.25, 0.5, 0.25, 0.5, 0.5, 0.375, 0.5, 0.375, 0.5, 0.5, 0.5, 0.5, 0.75, 0.375, 0.75, 0.375, 0.0, 0.5, 0.0, 0.5, 0.25, 0.375, 0.25, 0.5, 0.0, 0.625, 0.0, 0.625, 0.25, 0.5, 0.25, 0.5, 0.5, 0.625, 0.5, 0.625, 0.75, 0.5, 0.75, 0.375, 0.5, 0.5, 0.5, 0.5, 0.75, 0.375, 0.75, 0.375, 0.0, 0.5, 0.0, 0.5, 0.25, 0.375, 0.25, 0.375, 0.75, 0.5, 0.75, 0.5, 1.0, 0.375, 1.0, 0.375, 0.0, 0.625, 0.0, 0.625, 0.25, 0.375, 0.25, 0.125, 0.5, 0.375, 0.5, 0.375, 0.75, 0.125, 0.75, 0.375, 0.5, 0.625, 0.5, 0.625, 0.75, 0.375, 0.75, 0.5, 0.75, 0.625, 0.75, 0.625, 1.0, 0.5, 1.0, 0.5, 0.0, 0.625, 0.0, 0.625, 0.25, 0.5, 0.25, 0.5, 0.75, 0.625, 0.75, 0.625, 1.0, 0.5, 1.0, 0.5, 0.25, 0.625, 0.25, 0.625, 0.5, 0.5, 0.5, 0.375, 0.25, 0.5, 0.25, 0.5, 0.5, 0.375, 0.5, 0.375, 0.5, 0.5, 0.5, 0.5, 0.75, 0.375, 0.75, 0.375, 0.75, 0.5, 0.75, 0.5, 1.0, 0.375, 1.0, 0.375, 0.75, 0.625, 0.75, 0.625, 1.0, 0.375, 1.0, 0.125, 0.5, 0.375, 0.5, 0.375, 0.75, 0.125, 0.75, 0.375, 0.25, 0.625, 0.25, 0.625, 0.5, 0.375, 0.5, 0.5, 0.75, 0.625, 0.75, 0.625, 1.0, 0.5, 1.0, 0.5, 0.25, 0.625, 0.25, 0.625, 0.5, 0.5, 0.5, 0.375, 0.25, 0.5, 0.25, 0.5, 0.5, 0.375, 0.5, 0.375, 0.0, 0.5, 0.0, 0.5, 0.25, 0.375, 0.25, 0.375, 0.75, 0.5, 0.75, 0.5, 1.0, 0.375, 1.0, 0.5, 0.875, 0.625, 0.875, 0.625, 1.0, 0.5, 1.0, 0.5, 0.4375, 0.625, 0.4375, 0.625, 0.5, 0.5, 0.5, 0.375, 0.4375, 0.5, 0.4375, 0.5, 0.5, 0.375, 0.5, 0.375, 0.0, 0.5, 0.0, 0.5, 0.25, 0.375, 0.25, 0.375, 0.875, 0.5, 0.875, 0.5, 1.0, 0.375, 1.0, 0.375, 0.75, 0.625, 0.75, 0.625, 1.0, 0.375, 1.0, 0.125, 0.5, 0.375, 0.5, 0.375, 0.75, 0.125, 0.75, 0.375, 0.25, 0.625, 0.25, 0.625, 0.5, 0.375, 0.5, 0.5, 0.75, 0.625, 0.75, 0.625, 1.0, 0.5, 1.0, 0.5, 0.25, 0.625, 0.25, 0.625, 0.5, 0.5, 0.5, 0.375, 0.25, 0.5, 0.25, 0.5, 0.5, 0.375, 0.5, 0.375, 0.5, 0.5, 0.5, 0.5, 0.75, 0.375, 0.75, 0.375, 0.75, 0.5, 0.75, 0.5, 1.0, 0.375, 1.0, 0.5, 0.5, 0.625, 0.5, 0.625, 0.75, 0.5, 0.75, 0.375, 0.25, 0.5, 0.25, 0.5, 0.375, 0.375, 0.375, 0.5, 0.25, 0.625, 0.25, 0.625, 0.375, 0.5, 0.375, 0.375, 0.375, 0.5, 0.375, 0.5, 0.4375, 0.375, 0.4375, 0.5, 0.375, 0.625, 0.375, 0.625, 0.4375, 0.5, 0.4375, 0.5, 0.5, 0.625, 0.5, 0.625, 0.75, 0.5, 0.75, 0.375, 0.25, 0.5, 0.25, 0.5, 0.5, 0.375, 0.5, 0.375, 0.5, 0.5, 0.5, 0.5, 0.75, 0.375, 0.75, 0.125, 0.5, 0.375, 0.5, 0.375, 0.75, 0.125, 0.75, 0.375, 0.5, 0.625, 0.5, 0.625, 0.75, 0.375, 0.75, 0.5, 0.5, 0.625, 0.5, 0.625, 0.75, 0.5, 0.75, 0.375, 0.5, 0.5, 0.5, 0.5, 0.75, 0.375, 0.75, 0.375, 0.75, 0.5, 0.75, 0.5, 1.0, 0.375, 1.0, 0.5, 0.0, 0.625, 0.0, 0.625, 0.25, 0.5, 0.25, 0.5, 0.25, 0.625, 0.25, 0.625, 0.5, 0.5, 0.5, 0.375, 0.75, 0.5, 0.75, 0.5, 1.0, 0.375, 1.0, 0.375, 0.5, 0.5, 0.5, 0.5, 0.75, 0.375, 0.75, 0.375, 0.75, 0.5, 0.75, 0.5, 1.0, 0.375, 1.0, 0.375, 0.0, 0.5, 0.0, 0.5, 0.25, 0.375, 0.25, 0.375, 0.5, 0.5, 0.5, 0.5, 0.75, 0.375, 0.75, 0.375, 0.25, 0.5, 0.25, 0.5, 0.5, 0.375, 0.5, 0.375, 0.0, 0.5, 0.0, 0.5, 0.25, 0.375, 0.25, 0.375, 0.25, 0.5, 0.25, 0.5, 0.5, 0.375, 0.5])
me_cube.materials.append(mat_walls_living_room)
me_cube.materials.append(mat_walls_dining_room)
me_cube.materials.append(mat_walls_kitchen)
me_cube.materials.append(mat_walls_hall)
me_cube.materials.append(mat_walls_hall_2)
me_cube.materials.append(mat_door_frames)
me_cube.use_mirror_vertex_groups = False
me_cube.update()
me_cube_001 = bpy.data.meshes.new('Cube.001')
me_cube_001.from_pydata([(-3.5, -1.167, 1.0), (-3.5, -3.167, 1.0), (-3.5, -3.167, -1.0), (-2.3, -3.167, -1.0), (-2.3, -3.167, 1.0), (-2.3, -1.167, 1.0), (-2.3, -2.333, 1.0), (-2.3, -2.333, -1.0), (-3.5, 1.0, 1.0), (-2.2, 1.0, 1.0), (-2.3, 1.0, 1.0), (-3.5, 0.1667, 1.0), (-2.2, 0.1667, 1.0), (-2.3, 0.1667, 1.0), (-1.0, 1.0, 1.0), (-1.0, 0.1667, 1.0), (0.2, 1.0, 1.0), (0.2, 0.1667, 1.0), (-3.5, 1.167, 1.0), (-2.2, 1.167, 1.0), (-2.3, 1.167, 1.0), (-1.0, 1.167, 1.0), (0.2, 1.167, 1.0), (-1.1, 1.0, 1.0), (-1.1, 0.1667, 1.0), (-1.1, 1.167, 1.0), (-3.5, -1.0, 1.0), (-2.2, -1.0, 1.0), (-2.3, -1.0, 1.0), (-1.0, -1.0, 1.0), (0.2, -1.0, 1.0), (-1.1, -1.0, 1.0), (-4.1, -1.167, 1.0), (-4.1, -3.167, 1.0), (-4.1, 1.0, 1.0), (-3.5, 4.5, 1.0), (-2.2, 4.5, 1.0), (-2.3, 4.5, 1.0), (-1.0, 4.5, 1.0), (0.2, 4.5, 1.0), (-1.1, 4.5, 1.0), (-4.1, 4.5, 1.0), (-4.1, 0.1667, 1.0), (-4.1, 1.167, 1.0), (-4.1, -1.0, 1.0), (1.0, 1.0, 1.0), (1.0, 0.1667, 1.0), (1.0, 1.167, 1.0), (1.0, -1.0, 1.0), (1.0, 4.5, 1.0), (-3.5, -2.333, -1.0), (-4.2, -2.333, 1.0), (-3.5, -2.333, 1.0), (-4.1, -2.333, 1.0), (-4.0, 0.1667, 1.0), (-4.0, 1.167, 1.0), (-4.0, -1.0, 1.0), (-4.0, -3.167, 1.0), (-4.0, 1.0, 1.0), (-4.0, 4.5, 1.0), (-4.0, -1.167, 1.0), (-4.0, -2.333, 1.0), (-2.1, 1.0, 1.0), (-2.1, 0.1667, 1.0), (-2.1, 1.167, 1.0), (-2.1, -1.0, 1.0), (-2.1, 4.5, 1.0), (-1.6, 1.0, 1.0), (-1.6, 0.1667, 1.0), (-1.6, 1.167, 1.0), (-1.6, -1.0, 1.0), (-1.6, 4.5, 1.0), (-3.5, 3.5, 1.0), (-2.2, 3.5, 1.0), (-2.3, 3.5, 1.0), (-1.0, 3.5, 1.0), (0.2, 3.5, 1.0), (-1.1, 3.5, 1.0), (1.0, 3.5, 1.0), (-4.1, 3.5, 1.0), (-4.0, 3.5, 1.0), (-2.1, 3.5, 1.0), (-1.6, 3.5, 1.0), (-3.5, 4.333, 1.0), (-2.2, 4.333, 1.0), (-2.3, 4.333, 1.0), (-1.0, 4.333, 1.0), (0.2, 4.333, 1.0), (-1.1, 4.333, 1.0), (1.0, 4.333, 1.0), (-4.1, 4.333, 1.0), (-4.0, 4.333, 1.0), (-2.1, 4.333, 1.0), (-1.6, 4.333, 1.0), (0.4, 1.0, 1.0), (0.4, 0.1667, 1.0), (0.4, 1.167, 1.0), (0.4, -1.0, 1.0), (0.4, 4.5, 1.0), (0.4, 3.5, 1.0), (0.4, 4.333, 1.0), (0.9, 1.0, 1.0), (0.9, 0.1667, 1.0), (0.9, 1.167, 1.0), (0.9, -1.0, 1.0), (0.9, 4.5, 1.0), (0.9, 3.5, 1.0), (0.9, 4.333, 1.0), (1.1, -0.8333, 1.0), (-3.5, -0.8333, 1.0), (-2.2, -0.8333, 1.0), (-2.3, -0.8333, 1.0), (-1.0, -0.8333, 1.0), (0.2, -0.8333, 1.0), (-1.1, -0.8333, 1.0), (-4.1, -0.8333, 1.0), (1.0, -0.8333, 1.0), (-4.0, -0.8333, 1.0), (-2.1, -0.8333, 1.0), (-1.6, -0.8333, 1.0), (0.4, -0.8333, 1.0), (0.9, -0.8333, 1.0), (1.1, 8.941e-08, 1.0), (-3.5, 8.941e-08, 1.0), (-2.2, 8.941e-08, 1.0), (-2.3, 8.941e-08, 1.0), (-1.0, 8.941e-08, 1.0), (0.2, 8.941e-08, 1.0), (-1.1, 8.941e-08, 1.0), (-4.1, 8.941e-08, 1.0), (1.0, 8.941e-08, 1.0), (-4.0, 8.941e-08, 1.0), (-2.1, 8.941e-08, 1.0), (-1.6, 8.941e-08, 1.0), (0.4, 8.941e-08, 1.0), (0.9, 8.941e-08, 1.0), (-3.5, -3.0, 1.0), (-4.1, -3.0, 1.0), (-3.5, -3.0, -1.0), (-4.2, -3.0, 1.0), (-4.0, -3.0, 1.0), (-4.2, -2.167, 1.0), (-2.3, -2.167, 1.0), (-3.5, -2.167, 1.0), (-4.1, -2.167, 1.0), (-4.0, -2.167, 1.0)], [], [(142, 143, 52, 6), (7, 6, 52, 50), (138, 136, 1, 2), (2, 1, 4, 3), (3, 4, 6, 7), (9, 10, 13, 12), (62, 9, 12, 63), (10, 8, 11, 13), (94, 16, 17, 95), (15, 17, 16, 14), (99, 76, 22, 96), (76, 75, 21, 22), (74, 72, 18, 20), (81, 73, 19, 64), (73, 74, 20, 19), (120, 113, 30, 97), (113, 112, 29, 30), (110, 111, 28, 27), (118, 110, 27, 65), (111, 109, 26, 28), (140, 137, 33, 57), (58, 34, 42, 54), (80, 79, 43, 55), (117, 115, 44, 56), (145, 144, 53, 61), (144, 141, 51, 53), (143, 145, 61, 52), (109, 117, 56, 26), (72, 80, 55, 18), (8, 58, 54, 11), (136, 140, 57, 1), (26, 56, 60, 0), (119, 118, 65, 70), (82, 81, 64, 69), (67, 62, 63, 68), (69, 64, 62, 67), (23, 67, 68, 24), (77, 82, 69, 25), (114, 119, 70, 31), (88, 93, 82, 77), (93, 92, 81, 82), (83, 91, 80, 72), (91, 90, 79, 80), (86, 88, 77, 75), (84, 85, 74, 73), (92, 84, 73, 81), (85, 83, 72, 74), (87, 86, 75, 76), (100, 87, 76, 99), (98, 39, 87, 100), (39, 38, 86, 87), (37, 35, 83, 85), (66, 36, 84, 92), (36, 37, 85, 84), (59, 41, 90, 91), (35, 59, 91, 83), (71, 66, 92, 93), (40, 71, 93, 88), (105, 98, 100, 107), (107, 100, 99, 106), (121, 120, 97, 104), (106, 99, 96, 103), (101, 94, 95, 102), (103, 96, 94, 101), (45, 101, 102, 46), (78, 106, 103, 47), (116, 121, 104, 48), (89, 107, 106, 78), (49, 105, 107, 89), (130, 135, 121, 116), (135, 134, 120, 121), (128, 133, 119, 114), (133, 132, 118, 119), (123, 131, 117, 109), (122, 130, 116, 108), (131, 129, 115, 117), (125, 123, 109, 111), (132, 124, 110, 118), (124, 125, 111, 110), (127, 126, 112, 113), (134, 127, 113, 120), (126, 128, 114, 112), (95, 17, 127, 134), (17, 15, 126, 127), (12, 13, 125, 124), (63, 12, 124, 132), (13, 11, 123, 125), (54, 42, 129, 131), (11, 54, 131, 123), (68, 63, 132, 133), (24, 68, 133, 128), (102, 95, 134, 135), (46, 102, 135, 130), (52, 61, 140, 136), (61, 53, 137, 140), (50, 52, 136, 138), (53, 51, 139, 137), (0, 60, 145, 143), (60, 32, 144, 145), (5, 0, 143, 142)])
_uv = me_cube_001.uv_layers.new(name='UVMap')
_uv.uv.foreach_set('vector', [0.4334, 0.8632, 0.5936, 0.8558, 0.594, 0.8771, 0.4344, 0.8856, 0.5111, 0.933, 0.4344, 0.8856, 0.594, 0.8771, 0.5108, 0.9328, 0.5109, 0.9326, 0.6004, 0.953, 0.598, 0.9671, 0.5111, 0.9326, 0.5111, 0.9326, 0.598, 0.9671, 0.4354, 0.9999, 0.5113, 0.9328, 0.5113, 0.9328, 0.4354, 0.9999, 0.4344, 0.8856, 0.5111, 0.933, 0.4241, 0.4498, 0.4369, 0.4498, 0.4369, 0.5569, 0.4241, 0.5569, 0.4112, 0.4498, 0.4241, 0.4498, 0.4241, 0.5569, 0.4112, 0.5569, 0.4369, 0.4498, 0.5911, 0.4499, 0.5911, 0.5569, 0.4369, 0.5569, 0.09002, 0.4498, 0.1157, 0.4498, 0.1157, 0.5569, 0.09002, 0.5569, 0.2699, 0.5569, 0.1157, 0.5569, 0.1157, 0.4498, 0.2699, 0.4498, 0.09001, 0.1286, 0.1157, 0.1286, 0.1157, 0.4284, 0.09002, 0.4284, 0.1157, 0.1286, 0.2699, 0.1286, 0.2699, 0.4284, 0.1157, 0.4284, 0.437, 0.1286, 0.5911, 0.1286, 0.5911, 0.4284, 0.437, 0.4284, 0.4113, 0.1286, 0.4241, 0.1286, 0.4241, 0.4284, 0.4113, 0.4284, 0.4241, 0.1286, 0.437, 0.1286, 0.437, 0.4284, 0.4241, 0.4284, 0.09003, 0.6854, 0.1157, 0.6854, 0.1157, 0.7068, 0.09003, 0.7068, 0.1157, 0.6854, 0.2699, 0.6854, 0.2699, 0.7068, 0.1157, 0.7068, 0.4241, 0.6854, 0.4369, 0.6854, 0.4369, 0.7068, 0.4241, 0.7068, 0.4112, 0.6854, 0.4241, 0.6854, 0.4241, 0.7068, 0.4112, 0.7068, 0.4369, 0.6854, 0.5911, 0.6854, 0.5911, 0.7068, 0.4369, 0.7068, 0.6526, 0.9551, 0.6641, 0.9558, 0.6622, 0.9745, 0.651, 0.9733, 0.6553, 0.4499, 0.6682, 0.4499, 0.6682, 0.5569, 0.6553, 0.5569, 0.6554, 0.1286, 0.6682, 0.1286, 0.6682, 0.4284, 0.6554, 0.4284, 0.6553, 0.6854, 0.6681, 0.6854, 0.6681, 0.7068, 0.6553, 0.7068, 0.6565, 0.8555, 0.6688, 0.8555, 0.6681, 0.8754, 0.6561, 0.8749, 0.6688, 0.8555, 0.6808, 0.856, 0.6801, 0.8759, 0.6681, 0.8754, 0.5936, 0.8558, 0.6565, 0.8555, 0.6561, 0.8749, 0.594, 0.8771, 0.5911, 0.6854, 0.6553, 0.6854, 0.6553, 0.7068, 0.5911, 0.7068, 0.5911, 0.1286, 0.6554, 0.1286, 0.6554, 0.4284, 0.5911, 0.4284, 0.5911, 0.4499, 0.6553, 0.4499, 0.6553, 0.5569, 0.5911, 0.5569, 0.6004, 0.953, 0.6526, 0.9551, 0.651, 0.9733, 0.598, 0.9671, 0.5911, 0.7068, 0.6553, 0.7068, 0.6553, 0.7282, 0.5911, 0.7282, 0.347, 0.6854, 0.4112, 0.6854, 0.4112, 0.7068, 0.347, 0.7068, 0.347, 0.1286, 0.4113, 0.1286, 0.4113, 0.4284, 0.347, 0.4284, 0.347, 0.4498, 0.4112, 0.4498, 0.4112, 0.5569, 0.347, 0.5569, 0.347, 0.4284, 0.4113, 0.4284, 0.4112, 0.4498, 0.347, 0.4498, 0.2828, 0.4498, 0.347, 0.4498, 0.347, 0.5569, 0.2828, 0.5569, 0.2828, 0.1286, 0.347, 0.1286, 0.347, 0.4284, 0.2828, 0.4284, 0.2828, 0.6854, 0.347, 0.6854, 0.347, 0.7068, 0.2828, 0.7068, 0.2828, 0.0215, 0.347, 0.0215, 0.347, 0.1286, 0.2828, 0.1286, 0.347, 0.0215, 0.4113, 0.0215, 0.4113, 0.1286, 0.347, 0.1286, 0.5911, 0.0215, 0.6554, 0.0215, 0.6554, 0.1286, 0.5911, 0.1286, 0.6554, 0.0215, 0.6682, 0.0215, 0.6682, 0.1286, 0.6554, 0.1286, 0.2699, 0.0215, 0.2828, 0.0215, 0.2828, 0.1286, 0.2699, 0.1286, 0.4241, 0.0215, 0.437, 0.0215, 0.437, 0.1286, 0.4241, 0.1286, 0.4113, 0.0215, 0.4241, 0.0215, 0.4241, 0.1286, 0.4113, 0.1286, 0.437, 0.0215, 0.5911, 0.0215, 0.5911, 0.1286, 0.437, 0.1286, 0.1157, 0.02151, 0.2699, 0.0215, 0.2699, 0.1286, 0.1157, 0.1286, 0.09, 0.02151, 0.1157, 0.02151, 0.1157, 0.1286, 0.09001, 0.1286, 0.09, 9.028e-05, 0.1157, 8.925e-05, 0.1157, 0.02151, 0.09, 0.02151, 0.1157, 8.925e-05, 0.2699, 8.253e-05, 0.2699, 0.0215, 0.1157, 0.02151, 0.437, 8.258e-05, 0.5911, 8.254e-05, 0.5911, 0.0215, 0.437, 0.0215, 0.4113, 8.249e-05, 0.4241, 8.249e-05, 0.4241, 0.0215, 0.4113, 0.0215, 0.4241, 8.249e-05, 0.437, 8.258e-05, 0.437, 0.0215, 0.4241, 0.0215, 0.6554, 8.251e-05, 0.6682, 8.251e-05, 0.6682, 0.0215, 0.6554, 0.0215, 0.5911, 8.254e-05, 0.6554, 8.251e-05, 0.6554, 0.0215, 0.5911, 0.0215, 0.347, 8.277e-05, 0.4113, 8.249e-05, 0.4113, 0.0215, 0.347, 0.0215, 0.2828, 8.341e-05, 0.347, 8.277e-05, 0.347, 0.0215, 0.2828, 0.0215, 0.02576, 9.277e-05, 0.09, 9.028e-05, 0.09, 0.02151, 0.02576, 0.02151, 0.02576, 0.02151, 0.09, 0.02151, 0.09001, 0.1286, 0.02576, 0.1286, 0.02579, 0.6854, 0.09003, 0.6854, 0.09003, 0.7068, 0.02579, 0.7068, 0.02576, 0.1286, 0.09001, 0.1286, 0.09002, 0.4284, 0.02577, 0.4284, 0.02577, 0.4498, 0.09002, 0.4498, 0.09002, 0.5569, 0.02578, 0.5569, 0.02577, 0.4284, 0.09002, 0.4284, 0.09002, 0.4498, 0.02577, 0.4498, 0.01292, 0.4498, 0.02577, 0.4498, 0.02578, 0.5569, 0.01293, 0.5569, 0.01291, 0.1286, 0.02576, 0.1286, 0.02577, 0.4284, 0.01292, 0.4284, 0.01294, 0.6854, 0.02579, 0.6854, 0.02579, 0.7068, 0.01294, 0.7068, 0.01291, 0.02151, 0.02576, 0.02151, 0.02576, 0.1286, 0.01291, 0.1286, 0.01291, 9.325e-05, 0.02576, 9.277e-05, 0.02576, 0.02151, 0.01291, 0.02151, 0.01293, 0.5783, 0.02578, 0.5783, 0.02579, 0.6854, 0.01294, 0.6854, 0.02578, 0.5783, 0.09003, 0.5783, 0.09003, 0.6854, 0.02579, 0.6854, 0.2828, 0.5783, 0.347, 0.5783, 0.347, 0.6854, 0.2828, 0.6854, 0.347, 0.5783, 0.4112, 0.5783, 0.4112, 0.6854, 0.347, 0.6854, 0.5911, 0.5783, 0.6553, 0.5783, 0.6553, 0.6854, 0.5911, 0.6854, 8.253e-05, 0.5783, 0.01293, 0.5783, 0.01294, 0.6854, 8.986e-05, 0.6854, 0.6553, 0.5783, 0.6682, 0.5783, 0.6681, 0.6854, 0.6553, 0.6854, 0.4369, 0.5783, 0.5911, 0.5783, 0.5911, 0.6854, 0.4369, 0.6854, 0.4112, 0.5783, 0.4241, 0.5783, 0.4241, 0.6854, 0.4112, 0.6854, 0.4241, 0.5783, 0.4369, 0.5783, 0.4369, 0.6854, 0.4241, 0.6854, 0.1157, 0.5783, 0.2699, 0.5783, 0.2699, 0.6854, 0.1157, 0.6854, 0.09003, 0.5783, 0.1157, 0.5783, 0.1157, 0.6854, 0.09003, 0.6854, 0.2699, 0.5783, 0.2828, 0.5783, 0.2828, 0.6854, 0.2699, 0.6854, 0.09002, 0.5569, 0.1157, 0.5569, 0.1157, 0.5783, 0.09003, 0.5783, 0.1157, 0.5569, 0.2699, 0.5569, 0.2699, 0.5783, 0.1157, 0.5783, 0.4241, 0.5569, 0.4369, 0.5569, 0.4369, 0.5783, 0.4241, 0.5783, 0.4112, 0.5569, 0.4241, 0.5569, 0.4241, 0.5783, 0.4112, 0.5783, 0.4369, 0.5569, 0.5911, 0.5569, 0.5911, 0.5783, 0.4369, 0.5783, 0.6553, 0.5569, 0.6682, 0.5569, 0.6682, 0.5783, 0.6553, 0.5783, 0.5911, 0.5569, 0.6553, 0.5569, 0.6553, 0.5783, 0.5911, 0.5783, 0.347, 0.5569, 0.4112, 0.5569, 0.4112, 0.5783, 0.347, 0.5783, 0.2828, 0.5569, 0.347, 0.5569, 0.347, 0.5783, 0.2828, 0.5783, 0.02578, 0.5569, 0.09002, 0.5569, 0.09003, 0.5783, 0.02578, 0.5783, 0.01293, 0.5569, 0.02578, 0.5569, 0.02578, 0.5783, 0.01293, 0.5783, 0.594, 0.8771, 0.6561, 0.8749, 0.6526, 0.9551, 0.6004, 0.953, 0.6561, 0.8749, 0.6681, 0.8754, 0.6641, 0.9558, 0.6526, 0.9551, 0.5108, 0.9328, 0.594, 0.8771, 0.6004, 0.953, 0.5109, 0.9326, 0.6681, 0.8754, 0.6801, 0.8759, 0.6762, 0.9564, 0.6641, 0.9558, 0.5911, 0.7282, 0.6553, 0.7282, 0.6565, 0.8555, 0.5936, 0.8558, 0.6553, 0.7282, 0.668, 0.7281, 0.6688, 0.8555, 0.6565, 0.8555, 0.4316, 0.7303, 0.5911, 0.7282, 0.5936, 0.8558, 0.4334, 0.8632])
me_cube_001.materials.append(mat_floor)
me_cube_001.update()
me_cube_002 = bpy.data.meshes.new('Cube.002')
me_cube_002.from_pydata([(-1.0, -1.0, -0.6), (-1.0, -1.0, 1.0), (-1.0, 0.4, -0.6), (-1.0, 0.4, 1.0), (1.0, -1.0, -0.6), (1.0, -1.0, 1.0), (1.0, 0.4, -0.6), (1.0, 0.4, 1.0), (0.6, 0.6, -0.6), (0.6, 0.6, 1.0), (0.6, -1.0, -0.6), (0.6, -1.0, 1.0), (-0.6, 0.6, -0.6), (-0.6, -1.0, 1.0), (-0.6, 0.6, 1.0), (-0.6, -1.0, -0.6), (-1.0, -0.8, -0.6), (-1.0, -0.8, 1.0), (1.0, -0.8, -0.6), (1.0, -0.8, 1.0), (0.6, -0.8, 1.0), (0.6, -0.8, -0.6), (-0.6, -0.8, -0.6), (-0.6, -0.8, 1.0), (1.0, -0.9043, 7.0), (1.0, -1.104, 7.0), (-0.6, -1.104, 7.0), (-1.0, -1.104, 7.0), (0.6, -1.104, 7.0), (0.6, -0.9043, 7.0), (-0.6, -0.9043, 7.0), (-1.0, -0.9043, 7.0), (1.0, -1.106, 13.0), (1.0, -1.306, 13.0), (-0.6, -1.306, 13.0), (-1.0, -1.306, 13.0), (0.6, -1.306, 13.0), (0.6, -1.106, 13.0), (-0.6, -1.106, 13.0), (-1.0, -1.106, 13.0), (-0.6, 0.4, 1.0), (0.6, 0.4, 1.0), (-0.6, 0.4, -0.6), (0.6, 0.4, -0.6), (0.6, 0.6, -0.6), (0.6, 0.4, -0.6), (1.0, -1.0, -8.8), (1.0, -0.8, -8.8), (-1.0, -1.0, -8.8), (-1.0, -0.8, -8.8), (-1.0, 0.6, -8.8), (-1.0, 0.4, -8.8), (1.0, 0.6, -8.8), (1.0, 0.4, -8.8)], [], [(16, 17, 3, 2), (8, 9, 7, 6), (18, 19, 5, 4), (15, 13, 1, 0), (21, 18, 4, 10), (23, 17, 31, 30), (1, 13, 26, 27), (22, 21, 10, 15), (4, 5, 11, 10), (12, 14, 9, 8), (2, 3, 14, 12), (16, 22, 15, 0), (11, 5, 25, 28), (10, 11, 13, 15), (9, 14, 40, 41), (2, 42, 22, 16), (12, 8, 43, 42), (7, 41, 20, 19), (14, 3, 40), (8, 6, 43), (6, 7, 19, 18), (0, 1, 17, 16), (25, 24, 32, 33), (28, 25, 33, 36), (26, 28, 36, 34), (17, 1, 27, 31), (20, 23, 30, 29), (13, 11, 28, 26), (5, 19, 24, 25), (19, 20, 29, 24), (38, 39, 35, 34), (32, 37, 36, 33), (37, 38, 34, 36), (30, 31, 39, 38), (29, 30, 38, 37), (27, 26, 34, 35), (24, 29, 37, 32), (31, 27, 35, 39), (42, 43, 21, 22), (41, 7, 9), (40, 3, 17, 23), (41, 40, 23, 20), (43, 6, 18, 21), (42, 2, 12), (8, 43, 45, 44), (10, 46, 47, 21), (15, 48, 49, 22), (42, 51, 50, 12), (44, 45, 53, 52)])
_uv = me_cube_002.uv_layers.new(name='UVMap')
_uv.uv.foreach_set('vector', [0.375, 0.125, 0.625, 0.125, 0.625, 0.25, 0.375, 0.25, 0.375, 0.375, 0.625, 0.375, 0.625, 0.5, 0.375, 0.5, 0.375, 0.625, 0.625, 0.625, 0.625, 0.75, 0.375, 0.75, 0.375, 0.9375, 0.625, 0.9375, 0.625, 1.0, 0.375, 1.0, 0.25, 0.625, 0.375, 0.625, 0.375, 0.75, 0.25, 0.75, 0.8125, 0.625, 0.875, 0.625, 0.875, 0.625, 0.8125, 0.625, 0.625, 1.0, 0.625, 0.9375, 0.625, 0.9375, 0.625, 1.0, 0.1875, 0.625, 0.25, 0.625, 0.25, 0.75, 0.1875, 0.75, 0.375, 0.75, 0.625, 0.75, 0.625, 0.875, 0.375, 0.875, 0.375, 0.3125, 0.625, 0.3125, 0.625, 0.375, 0.375, 0.375, 0.375, 0.25, 0.625, 0.25, 0.625, 0.3125, 0.375, 0.3125, 0.125, 0.625, 0.1875, 0.625, 0.1875, 0.75, 0.125, 0.75, 0.625, 0.875, 0.625, 0.75, 0.625, 0.75, 0.625, 0.875, 0.375, 0.875, 0.625, 0.875, 0.625, 0.9375, 0.375, 0.9375, 0.75, 0.5, 0.8125, 0.5, 0.8125, 0.5179, 0.75, 0.5179, 0.125, 0.5, 0.1875, 0.5179, 0.1875, 0.625, 0.125, 0.625, 0.1875, 0.5, 0.25, 0.5, 0.25, 0.5179, 0.1875, 0.5179, 0.625, 0.5, 0.75, 0.5179, 0.75, 0.625, 0.625, 0.625, 0.8125, 0.5, 0.875, 0.5, 0.8125, 0.5179, 0.25, 0.5, 0.375, 0.5, 0.25, 0.5179, 0.375, 0.5, 0.625, 0.5, 0.625, 0.625, 0.375, 0.625, 0.375, 0.0, 0.625, 0.0, 0.625, 0.125, 0.375, 0.125, 0.625, 0.75, 0.625, 0.625, 0.625, 0.625, 0.625, 0.75, 0.625, 0.875, 0.625, 0.75, 0.625, 0.75, 0.625, 0.875, 0.625, 0.9375, 0.625, 0.875, 0.625, 0.875, 0.625, 0.9375, 0.625, 0.125, 0.625, 0.0, 0.625, 0.0, 0.625, 0.125, 0.75, 0.625, 0.8125, 0.625, 0.8125, 0.625, 0.75, 0.625, 0.625, 0.9375, 0.625, 0.875, 0.625, 0.875, 0.625, 0.9375, 0.625, 0.75, 0.625, 0.625, 0.625, 0.625, 0.625, 0.75, 0.625, 0.625, 0.75, 0.625, 0.75, 0.625, 0.625, 0.625, 0.8125, 0.625, 0.875, 0.625, 0.875, 0.75, 0.8125, 0.75, 0.625, 0.625, 0.75, 0.625, 0.75, 0.75, 0.625, 0.75, 0.75, 0.625, 0.8125, 0.625, 0.8125, 0.75, 0.75, 0.75, 0.8125, 0.625, 0.875, 0.625, 0.875, 0.625, 0.8125, 0.625, 0.75, 0.625, 0.8125, 0.625, 0.8125, 0.625, 0.75, 0.625, 0.625, 1.0, 0.625, 0.9375, 0.625, 0.9375, 0.625, 1.0, 0.625, 0.625, 0.75, 0.625, 0.75, 0.625, 0.625, 0.625, 0.625, 0.125, 0.625, 0.0, 0.625, 0.0, 0.625, 0.125, 0.1875, 0.5179, 0.25, 0.5179, 0.25, 0.625, 0.1875, 0.625, 0.75, 0.5179, 0.625, 0.5, 0.75, 0.5, 0.8125, 0.5179, 0.875, 0.5, 0.875, 0.625, 0.8125, 0.625, 0.75, 0.5179, 0.8125, 0.5179, 0.8125, 0.625, 0.75, 0.625, 0.25, 0.5179, 0.375, 0.5, 0.375, 0.625, 0.25, 0.625, 0.1875, 0.5179, 0.125, 0.5, 0.1875, 0.5, 0.25, 0.5, 0.25, 0.5179, 0.25, 0.5179, 0.25, 0.5, 0.25, 0.75, 0.25, 0.75, 0.25, 0.625, 0.25, 0.625, 0.1875, 0.75, 0.1875, 0.75, 0.1875, 0.625, 0.1875, 0.625, 0.1875, 0.5179, 0.1875, 0.5179, 0.1875, 0.5, 0.1875, 0.5, 0.25, 0.5, 0.25, 0.5179, 0.25, 0.5179, 0.25, 0.5])
me_cube_002.update()
me_cube_005 = bpy.data.meshes.new('Cube.005')
me_cube_005.from_pydata([(-1.0, -1.0, -0.6), (-1.0, -1.0, 1.0), (-1.0, 0.4, -0.6), (-1.0, 0.4, 1.0), (1.0, -1.0, -0.6), (1.0, -1.0, 1.0), (1.0, 0.4, -0.6), (1.0, 0.4, 1.0), (0.6, 0.6, -0.6), (0.6, 0.6, 1.0), (0.6, -1.0, -0.6), (0.6, -1.0, 1.0), (-0.6, 0.6, -0.6), (-0.6, -1.0, 1.0), (-0.6, 0.6, 1.0), (-0.6, -1.0, -0.6), (-1.0, -0.8, -0.6), (-1.0, -0.8, 1.0), (1.0, -0.8, -0.6), (1.0, -0.8, 1.0), (0.6, -0.8, 1.0), (0.6, -0.8, -0.6), (-0.6, -0.8, -0.6), (-0.6, -0.8, 1.0), (1.0, -0.9043, 7.0), (1.0, -1.104, 7.0), (-0.6, -1.104, 7.0), (-1.0, -1.104, 7.0), (0.6, -1.104, 7.0), (0.6, -0.9043, 7.0), (-0.6, -0.9043, 7.0), (-1.0, -0.9043, 7.0), (1.0, -1.106, 13.0), (1.0, -1.306, 13.0), (-0.6, -1.306, 13.0), (-1.0, -1.306, 13.0), (0.6, -1.306, 13.0), (0.6, -1.106, 13.0), (-0.6, -1.106, 13.0), (-1.0, -1.106, 13.0), (-0.6, 0.4, 1.0), (0.6, 0.4, 1.0), (-0.6, 0.4, -0.6), (0.6, 0.4, -0.6), (0.6, 0.6, -0.6), (0.6, 0.4, -0.6), (1.0, -1.0, -8.8), (1.0, -0.8, -8.8), (-1.0, -1.0, -8.8), (-1.0, -0.8, -8.8), (-1.0, 0.6, -8.8), (-1.0, 0.4, -8.8), (1.0, 0.6, -8.8), (1.0, 0.4, -8.8)], [], [(16, 17, 3, 2), (8, 9, 7, 6), (18, 19, 5, 4), (15, 13, 1, 0), (21, 18, 4, 10), (23, 17, 31, 30), (1, 13, 26, 27), (22, 21, 10, 15), (4, 5, 11, 10), (12, 14, 9, 8), (2, 3, 14, 12), (16, 22, 15, 0), (11, 5, 25, 28), (10, 11, 13, 15), (9, 14, 40, 41), (2, 42, 22, 16), (12, 8, 43, 42), (7, 41, 20, 19), (14, 3, 40), (8, 6, 43), (6, 7, 19, 18), (0, 1, 17, 16), (25, 24, 32, 33), (28, 25, 33, 36), (26, 28, 36, 34), (17, 1, 27, 31), (20, 23, 30, 29), (13, 11, 28, 26), (5, 19, 24, 25), (19, 20, 29, 24), (38, 39, 35, 34), (32, 37, 36, 33), (37, 38, 34, 36), (30, 31, 39, 38), (29, 30, 38, 37), (27, 26, 34, 35), (24, 29, 37, 32), (31, 27, 35, 39), (42, 43, 21, 22), (41, 7, 9), (40, 3, 17, 23), (41, 40, 23, 20), (43, 6, 18, 21), (42, 2, 12), (8, 43, 45, 44), (10, 46, 47, 21), (15, 22, 49, 48), (42, 12, 50, 51), (44, 45, 53, 52)])
_uv = me_cube_005.uv_layers.new(name='UVMap')
_uv.uv.foreach_set('vector', [0.375, 0.125, 0.625, 0.125, 0.625, 0.25, 0.375, 0.25, 0.375, 0.375, 0.625, 0.375, 0.625, 0.5, 0.375, 0.5, 0.375, 0.625, 0.625, 0.625, 0.625, 0.75, 0.375, 0.75, 0.375, 0.9375, 0.625, 0.9375, 0.625, 1.0, 0.375, 1.0, 0.25, 0.625, 0.375, 0.625, 0.375, 0.75, 0.25, 0.75, 0.8125, 0.625, 0.875, 0.625, 0.875, 0.625, 0.8125, 0.625, 0.625, 1.0, 0.625, 0.9375, 0.625, 0.9375, 0.625, 1.0, 0.1875, 0.625, 0.25, 0.625, 0.25, 0.75, 0.1875, 0.75, 0.375, 0.75, 0.625, 0.75, 0.625, 0.875, 0.375, 0.875, 0.375, 0.3125, 0.625, 0.3125, 0.625, 0.375, 0.375, 0.375, 0.375, 0.25, 0.625, 0.25, 0.625, 0.3125, 0.375, 0.3125, 0.125, 0.625, 0.1875, 0.625, 0.1875, 0.75, 0.125, 0.75, 0.625, 0.875, 0.625, 0.75, 0.625, 0.75, 0.625, 0.875, 0.375, 0.875, 0.625, 0.875, 0.625, 0.9375, 0.375, 0.9375, 0.75, 0.5, 0.8125, 0.5, 0.8125, 0.5179, 0.75, 0.5179, 0.125, 0.5, 0.1875, 0.5179, 0.1875, 0.625, 0.125, 0.625, 0.1875, 0.5, 0.25, 0.5, 0.25, 0.5179, 0.1875, 0.5179, 0.625, 0.5, 0.75, 0.5179, 0.75, 0.625, 0.625, 0.625, 0.8125, 0.5, 0.875, 0.5, 0.8125, 0.5179, 0.25, 0.5, 0.375, 0.5, 0.25, 0.5179, 0.375, 0.5, 0.625, 0.5, 0.625, 0.625, 0.375, 0.625, 0.375, 0.0, 0.625, 0.0, 0.625, 0.125, 0.375, 0.125, 0.625, 0.75, 0.625, 0.625, 0.625, 0.625, 0.625, 0.75, 0.625, 0.875, 0.625, 0.75, 0.625, 0.75, 0.625, 0.875, 0.625, 0.9375, 0.625, 0.875, 0.625, 0.875, 0.625, 0.9375, 0.625, 0.125, 0.625, 0.0, 0.625, 0.0, 0.625, 0.125, 0.75, 0.625, 0.8125, 0.625, 0.8125, 0.625, 0.75, 0.625, 0.625, 0.9375, 0.625, 0.875, 0.625, 0.875, 0.625, 0.9375, 0.625, 0.75, 0.625, 0.625, 0.625, 0.625, 0.625, 0.75, 0.625, 0.625, 0.75, 0.625, 0.75, 0.625, 0.625, 0.625, 0.8125, 0.625, 0.875, 0.625, 0.875, 0.75, 0.8125, 0.75, 0.625, 0.625, 0.75, 0.625, 0.75, 0.75, 0.625, 0.75, 0.75, 0.625, 0.8125, 0.625, 0.8125, 0.75, 0.75, 0.75, 0.8125, 0.625, 0.875, 0.625, 0.875, 0.625, 0.8125, 0.625, 0.75, 0.625, 0.8125, 0.625, 0.8125, 0.625, 0.75, 0.625, 0.625, 1.0, 0.625, 0.9375, 0.625, 0.9375, 0.625, 1.0, 0.625, 0.625, 0.75, 0.625, 0.75, 0.625, 0.625, 0.625, 0.625, 0.125, 0.625, 0.0, 0.625, 0.0, 0.625, 0.125, 0.1875, 0.5179, 0.25, 0.5179, 0.25, 0.625, 0.1875, 0.625, 0.75, 0.5179, 0.625, 0.5, 0.75, 0.5, 0.8125, 0.5179, 0.875, 0.5, 0.875, 0.625, 0.8125, 0.625, 0.75, 0.5179, 0.8125, 0.5179, 0.8125, 0.625, 0.75, 0.625, 0.25, 0.5179, 0.375, 0.5, 0.375, 0.625, 0.25, 0.625, 0.1875, 0.5179, 0.125, 0.5, 0.1875, 0.5, 0.25, 0.5, 0.25, 0.5179, 0.25, 0.5179, 0.25, 0.5, 0.25, 0.75, 0.25, 0.75, 0.25, 0.625, 0.25, 0.625, 0.1875, 0.75, 0.1875, 0.625, 0.1875, 0.625, 0.1875, 0.75, 0.1875, 0.5179, 0.1875, 0.5, 0.1875, 0.5, 0.1875, 0.5179, 0.25, 0.5, 0.25, 0.5179, 0.25, 0.5179, 0.25, 0.5])
me_cube_005.update()
me_cube_006 = bpy.data.meshes.new('Cube.006')
me_cube_006.from_pydata([(-1.0, -1.0, -0.6), (-1.0, -1.0, 1.0), (-1.0, 0.4, -0.6), (-1.0, 0.4, 1.0), (1.0, -1.0, -0.6), (1.0, -1.0, 1.0), (1.0, 0.4, -0.6), (1.0, 0.4, 1.0), (0.6, 0.6, -0.6), (0.6, 0.6, 1.0), (0.6, -1.0, -0.6), (0.6, -1.0, 1.0), (-0.6, 0.6, -0.6), (-0.6, -1.0, 1.0), (-0.6, 0.6, 1.0), (-0.6, -1.0, -0.6), (-1.0, -0.8, -0.6), (-1.0, -0.8, 1.0), (1.0, -0.8, -0.6), (1.0, -0.8, 1.0), (0.6, -0.8, 1.0), (0.6, -0.8, -0.6), (-0.6, -0.8, -0.6), (-0.6, -0.8, 1.0), (1.0, -0.9043, 7.0), (1.0, -1.104, 7.0), (-0.6, -1.104, 7.0), (-1.0, -1.104, 7.0), (0.6, -1.104, 7.0), (0.6, -0.9043, 7.0), (-0.6, -0.9043, 7.0), (-1.0, -0.9043, 7.0), (1.0, -1.106, 13.0), (1.0, -1.306, 13.0), (-0.6, -1.306, 13.0), (-1.0, -1.306, 13.0), (0.6, -1.306, 13.0), (0.6, -1.106, 13.0), (-0.6, -1.106, 13.0), (-1.0, -1.106, 13.0), (-0.6, 0.4, 1.0), (0.6, 0.4, 1.0), (-0.6, 0.4, -0.6), (0.6, 0.4, -0.6), (0.6, 0.6, -0.6), (0.6, 0.4, -0.6), (1.0, -1.0, -8.8), (1.0, -0.8, -8.8), (-1.0, -1.0, -8.8), (-1.0, -0.8, -8.8), (-1.0, 0.6, -8.8), (-1.0, 0.4, -8.8), (1.0, 0.6, -8.8), (1.0, 0.4, -8.8)], [], [(16, 17, 3, 2), (8, 9, 7, 6), (18, 19, 5, 4), (15, 13, 1, 0), (21, 18, 4, 10), (23, 17, 31, 30), (1, 13, 26, 27), (22, 21, 10, 15), (4, 5, 11, 10), (12, 14, 9, 8), (2, 3, 14, 12), (16, 22, 15, 0), (11, 5, 25, 28), (10, 11, 13, 15), (9, 14, 40, 41), (2, 42, 22, 16), (12, 8, 43, 42), (7, 41, 20, 19), (14, 3, 40), (8, 6, 43), (6, 7, 19, 18), (0, 1, 17, 16), (25, 24, 32, 33), (28, 25, 33, 36), (26, 28, 36, 34), (17, 1, 27, 31), (20, 23, 30, 29), (13, 11, 28, 26), (5, 19, 24, 25), (19, 20, 29, 24), (38, 39, 35, 34), (32, 37, 36, 33), (37, 38, 34, 36), (30, 31, 39, 38), (29, 30, 38, 37), (27, 26, 34, 35), (24, 29, 37, 32), (31, 27, 35, 39), (42, 43, 21, 22), (41, 7, 9), (40, 3, 17, 23), (41, 40, 23, 20), (43, 6, 18, 21), (42, 2, 12), (8, 43, 45, 44), (10, 46, 47, 21), (15, 22, 49, 48), (42, 12, 50, 51), (44, 45, 53, 52)])
_uv = me_cube_006.uv_layers.new(name='UVMap')
_uv.uv.foreach_set('vector', [0.375, 0.125, 0.625, 0.125, 0.625, 0.25, 0.375, 0.25, 0.375, 0.375, 0.625, 0.375, 0.625, 0.5, 0.375, 0.5, 0.375, 0.625, 0.625, 0.625, 0.625, 0.75, 0.375, 0.75, 0.375, 0.9375, 0.625, 0.9375, 0.625, 1.0, 0.375, 1.0, 0.25, 0.625, 0.375, 0.625, 0.375, 0.75, 0.25, 0.75, 0.8125, 0.625, 0.875, 0.625, 0.875, 0.625, 0.8125, 0.625, 0.625, 1.0, 0.625, 0.9375, 0.625, 0.9375, 0.625, 1.0, 0.1875, 0.625, 0.25, 0.625, 0.25, 0.75, 0.1875, 0.75, 0.375, 0.75, 0.625, 0.75, 0.625, 0.875, 0.375, 0.875, 0.375, 0.3125, 0.625, 0.3125, 0.625, 0.375, 0.375, 0.375, 0.375, 0.25, 0.625, 0.25, 0.625, 0.3125, 0.375, 0.3125, 0.125, 0.625, 0.1875, 0.625, 0.1875, 0.75, 0.125, 0.75, 0.625, 0.875, 0.625, 0.75, 0.625, 0.75, 0.625, 0.875, 0.375, 0.875, 0.625, 0.875, 0.625, 0.9375, 0.375, 0.9375, 0.75, 0.5, 0.8125, 0.5, 0.8125, 0.5179, 0.75, 0.5179, 0.125, 0.5, 0.1875, 0.5179, 0.1875, 0.625, 0.125, 0.625, 0.1875, 0.5, 0.25, 0.5, 0.25, 0.5179, 0.1875, 0.5179, 0.625, 0.5, 0.75, 0.5179, 0.75, 0.625, 0.625, 0.625, 0.8125, 0.5, 0.875, 0.5, 0.8125, 0.5179, 0.25, 0.5, 0.375, 0.5, 0.25, 0.5179, 0.375, 0.5, 0.625, 0.5, 0.625, 0.625, 0.375, 0.625, 0.375, 0.0, 0.625, 0.0, 0.625, 0.125, 0.375, 0.125, 0.625, 0.75, 0.625, 0.625, 0.625, 0.625, 0.625, 0.75, 0.625, 0.875, 0.625, 0.75, 0.625, 0.75, 0.625, 0.875, 0.625, 0.9375, 0.625, 0.875, 0.625, 0.875, 0.625, 0.9375, 0.625, 0.125, 0.625, 0.0, 0.625, 0.0, 0.625, 0.125, 0.75, 0.625, 0.8125, 0.625, 0.8125, 0.625, 0.75, 0.625, 0.625, 0.9375, 0.625, 0.875, 0.625, 0.875, 0.625, 0.9375, 0.625, 0.75, 0.625, 0.625, 0.625, 0.625, 0.625, 0.75, 0.625, 0.625, 0.75, 0.625, 0.75, 0.625, 0.625, 0.625, 0.8125, 0.625, 0.875, 0.625, 0.875, 0.75, 0.8125, 0.75, 0.625, 0.625, 0.75, 0.625, 0.75, 0.75, 0.625, 0.75, 0.75, 0.625, 0.8125, 0.625, 0.8125, 0.75, 0.75, 0.75, 0.8125, 0.625, 0.875, 0.625, 0.875, 0.625, 0.8125, 0.625, 0.75, 0.625, 0.8125, 0.625, 0.8125, 0.625, 0.75, 0.625, 0.625, 1.0, 0.625, 0.9375, 0.625, 0.9375, 0.625, 1.0, 0.625, 0.625, 0.75, 0.625, 0.75, 0.625, 0.625, 0.625, 0.625, 0.125, 0.625, 0.0, 0.625, 0.0, 0.625, 0.125, 0.1875, 0.5179, 0.25, 0.5179, 0.25, 0.625, 0.1875, 0.625, 0.75, 0.5179, 0.625, 0.5, 0.75, 0.5, 0.8125, 0.5179, 0.875, 0.5, 0.875, 0.625, 0.8125, 0.625, 0.75, 0.5179, 0.8125, 0.5179, 0.8125, 0.625, 0.75, 0.625, 0.25, 0.5179, 0.375, 0.5, 0.375, 0.625, 0.25, 0.625, 0.1875, 0.5179, 0.125, 0.5, 0.1875, 0.5, 0.25, 0.5, 0.25, 0.5179, 0.25, 0.5179, 0.25, 0.5, 0.25, 0.75, 0.25, 0.75, 0.25, 0.625, 0.25, 0.625, 0.1875, 0.75, 0.1875, 0.625, 0.1875, 0.625, 0.1875, 0.75, 0.1875, 0.5179, 0.1875, 0.5, 0.1875, 0.5, 0.1875, 0.5179, 0.25, 0.5, 0.25, 0.5179, 0.25, 0.5179, 0.25, 0.5])
me_cube_006.update()
me_cube_008 = bpy.data.meshes.new('Cube.008')
me_cube_008.from_pydata([(-1.0, -1.0, -0.6), (-1.0, -1.0, 1.0), (-1.0, 0.4, -0.6), (-1.0, 0.4, 1.0), (1.0, -1.0, -0.6), (1.0, -1.0, 1.0), (1.0, 0.4, -0.6), (1.0, 0.4, 1.0), (0.6, 0.6, -0.6), (0.6, 0.6, 1.0), (0.6, -1.0, -0.6), (0.6, -1.0, 1.0), (-0.6, 0.6, -0.6), (-0.6, -1.0, 1.0), (-0.6, 0.6, 1.0), (-0.6, -1.0, -0.6), (-1.0, -0.8, -0.6), (-1.0, -0.8, 1.0), (1.0, -0.8, -0.6), (1.0, -0.8, 1.0), (0.6, -0.8, 1.0), (0.6, -0.8, -0.6), (-0.6, -0.8, -0.6), (-0.6, -0.8, 1.0), (1.0, -0.9043, 7.0), (1.0, -1.104, 7.0), (-0.6, -1.104, 7.0), (-1.0, -1.104, 7.0), (0.6, -1.104, 7.0), (0.6, -0.9043, 7.0), (-0.6, -0.9043, 7.0), (-1.0, -0.9043, 7.0), (1.0, -1.106, 13.0), (1.0, -1.306, 13.0), (-0.6, -1.306, 13.0), (-1.0, -1.306, 13.0), (0.6, -1.306, 13.0), (0.6, -1.106, 13.0), (-0.6, -1.106, 13.0), (-1.0, -1.106, 13.0), (-0.6, 0.4, 1.0), (0.6, 0.4, 1.0), (-0.6, 0.4, -0.6), (0.6, 0.4, -0.6), (0.6, 0.6, -0.6), (0.6, 0.4, -0.6), (1.0, -1.0, -8.8), (1.0, -0.8, -8.8), (-1.0, -1.0, -8.8), (-1.0, -0.8, -8.8), (-1.0, 0.6, -8.8), (-1.0, 0.4, -8.8), (1.0, 0.6, -8.8), (1.0, 0.4, -8.8)], [], [(16, 17, 3, 2), (8, 9, 7, 6), (18, 19, 5, 4), (15, 13, 1, 0), (21, 18, 4, 10), (23, 17, 31, 30), (1, 13, 26, 27), (22, 21, 10, 15), (4, 5, 11, 10), (12, 14, 9, 8), (2, 3, 14, 12), (16, 22, 15, 0), (11, 5, 25, 28), (10, 11, 13, 15), (9, 14, 40, 41), (2, 42, 22, 16), (12, 8, 43, 42), (7, 41, 20, 19), (14, 3, 40), (8, 6, 43), (6, 7, 19, 18), (0, 1, 17, 16), (25, 24, 32, 33), (28, 25, 33, 36), (26, 28, 36, 34), (17, 1, 27, 31), (20, 23, 30, 29), (13, 11, 28, 26), (5, 19, 24, 25), (19, 20, 29, 24), (38, 39, 35, 34), (32, 37, 36, 33), (37, 38, 34, 36), (30, 31, 39, 38), (29, 30, 38, 37), (27, 26, 34, 35), (24, 29, 37, 32), (31, 27, 35, 39), (42, 43, 21, 22), (41, 7, 9), (40, 3, 17, 23), (41, 40, 23, 20), (43, 6, 18, 21), (42, 2, 12), (8, 43, 45, 44), (10, 21, 47, 46), (15, 22, 49, 48), (42, 12, 50, 51), (44, 52, 53, 45)])
_uv = me_cube_008.uv_layers.new(name='UVMap')
_uv.uv.foreach_set('vector', [0.375, 0.125, 0.625, 0.125, 0.625, 0.25, 0.375, 0.25, 0.375, 0.375, 0.625, 0.375, 0.625, 0.5, 0.375, 0.5, 0.375, 0.625, 0.625, 0.625, 0.625, 0.75, 0.375, 0.75, 0.375, 0.9375, 0.625, 0.9375, 0.625, 1.0, 0.375, 1.0, 0.25, 0.625, 0.375, 0.625, 0.375, 0.75, 0.25, 0.75, 0.8125, 0.625, 0.875, 0.625, 0.875, 0.625, 0.8125, 0.625, 0.625, 1.0, 0.625, 0.9375, 0.625, 0.9375, 0.625, 1.0, 0.1875, 0.625, 0.25, 0.625, 0.25, 0.75, 0.1875, 0.75, 0.375, 0.75, 0.625, 0.75, 0.625, 0.875, 0.375, 0.875, 0.375, 0.3125, 0.625, 0.3125, 0.625, 0.375, 0.375, 0.375, 0.375, 0.25, 0.625, 0.25, 0.625, 0.3125, 0.375, 0.3125, 0.125, 0.625, 0.1875, 0.625, 0.1875, 0.75, 0.125, 0.75, 0.625, 0.875, 0.625, 0.75, 0.625, 0.75, 0.625, 0.875, 0.375, 0.875, 0.625, 0.875, 0.625, 0.9375, 0.375, 0.9375, 0.75, 0.5, 0.8125, 0.5, 0.8125, 0.5179, 0.75, 0.5179, 0.125, 0.5, 0.1875, 0.5179, 0.1875, 0.625, 0.125, 0.625, 0.1875, 0.5, 0.25, 0.5, 0.25, 0.5179, 0.1875, 0.5179, 0.625, 0.5, 0.75, 0.5179, 0.75, 0.625, 0.625, 0.625, 0.8125, 0.5, 0.875, 0.5, 0.8125, 0.5179, 0.25, 0.5, 0.375, 0.5, 0.25, 0.5179, 0.375, 0.5, 0.625, 0.5, 0.625, 0.625, 0.375, 0.625, 0.375, 0.0, 0.625, 0.0, 0.625, 0.125, 0.375, 0.125, 0.625, 0.75, 0.625, 0.625, 0.625, 0.625, 0.625, 0.75, 0.625, 0.875, 0.625, 0.75, 0.625, 0.75, 0.625, 0.875, 0.625, 0.9375, 0.625, 0.875, 0.625, 0.875, 0.625, 0.9375, 0.625, 0.125, 0.625, 0.0, 0.625, 0.0, 0.625, 0.125, 0.75, 0.625, 0.8125, 0.625, 0.8125, 0.625, 0.75, 0.625, 0.625, 0.9375, 0.625, 0.875, 0.625, 0.875, 0.625, 0.9375, 0.625, 0.75, 0.625, 0.625, 0.625, 0.625, 0.625, 0.75, 0.625, 0.625, 0.75, 0.625, 0.75, 0.625, 0.625, 0.625, 0.8125, 0.625, 0.875, 0.625, 0.875, 0.75, 0.8125, 0.75, 0.625, 0.625, 0.75, 0.625, 0.75, 0.75, 0.625, 0.75, 0.75, 0.625, 0.8125, 0.625, 0.8125, 0.75, 0.75, 0.75, 0.8125, 0.625, 0.875, 0.625, 0.875, 0.625, 0.8125, 0.625, 0.75, 0.625, 0.8125, 0.625, 0.8125, 0.625, 0.75, 0.625, 0.625, 1.0, 0.625, 0.9375, 0.625, 0.9375, 0.625, 1.0, 0.625, 0.625, 0.75, 0.625, 0.75, 0.625, 0.625, 0.625, 0.625, 0.125, 0.625, 0.0, 0.625, 0.0, 0.625, 0.125, 0.1875, 0.5179, 0.25, 0.5179, 0.25, 0.625, 0.1875, 0.625, 0.75, 0.5179, 0.625, 0.5, 0.75, 0.5, 0.8125, 0.5179, 0.875, 0.5, 0.875, 0.625, 0.8125, 0.625, 0.75, 0.5179, 0.8125, 0.5179, 0.8125, 0.625, 0.75, 0.625, 0.25, 0.5179, 0.375, 0.5, 0.375, 0.625, 0.25, 0.625, 0.1875, 0.5179, 0.125, 0.5, 0.1875, 0.5, 0.25, 0.5, 0.25, 0.5179, 0.25, 0.5179, 0.25, 0.5, 0.25, 0.75, 0.25, 0.625, 0.25, 0.625, 0.25, 0.75, 0.1875, 0.75, 0.1875, 0.625, 0.1875, 0.625, 0.1875, 0.75, 0.1875, 0.5179, 0.1875, 0.5, 0.1875, 0.5, 0.1875, 0.5179, 0.25, 0.5, 0.25, 0.5, 0.25, 0.5179, 0.25, 0.5179])
me_cube_008.update()
me_cube_009 = bpy.data.meshes.new('Cube.009')
me_cube_009.from_pydata([(-1.0, -1.0, -1.0), (-1.0, -1.0, 1.0), (-1.0, 1.0, -1.0), (-1.0, 1.0, 1.0), (1.0, -1.0, -1.0), (1.0, -1.0, 1.0), (1.0, 1.0, -1.0), (1.0, 1.0, 1.0)], [], [(0, 1, 3, 2), (2, 3, 7, 6), (6, 7, 5, 4), (4, 5, 1, 0), (2, 6, 4, 0), (7, 3, 1, 5)])
_uv = me_cube_009.uv_layers.new(name='UVMap')
_uv.uv.foreach_set('vector', [0.375, 0.0, 0.625, 0.0, 0.625, 0.25, 0.375, 0.25, 0.375, 0.25, 0.625, 0.25, 0.625, 0.5, 0.375, 0.5, 0.375, 0.5, 0.625, 0.5, 0.625, 0.75, 0.375, 0.75, 0.375, 0.75, 0.625, 0.75, 0.625, 1.0, 0.375, 1.0, 0.125, 0.5, 0.375, 0.5, 0.375, 0.75, 0.125, 0.75, 0.625, 0.5, 0.875, 0.5, 0.875, 0.75, 0.625, 0.75])
me_cube_009.update()
me_cube_003 = bpy.data.meshes.new('Cube.003')
me_cube_003.from_pydata([(-1.0, -1.0, -1.0), (-1.0, -1.0, 1.0), (-1.0, 1.0, -1.0), (-1.0, 1.0, 1.0), (1.0, -1.0, -1.0), (1.0, -1.0, 1.0), (1.0, 1.0, -1.0), (1.0, 1.0, 1.0), (-1.0, -1.0, -0.2222), (-1.0, 1.0, -0.2222), (1.0, 1.0, -0.2222), (1.0, -1.0, -0.2222), (-1.0, -1.0, -0.1667), (-1.0, 1.0, -0.1667), (1.0, 1.0, -0.1667), (1.0, -1.0, -0.1667), (-0.95, 1.0, -0.2222), (-0.95, -1.0, -0.2222), (-0.95, -1.0, -0.1667), (-0.95, -1.0, 1.0), (-0.95, 1.0, 1.0), (-0.95, 1.0, -0.1667), (-0.95, 1.0, -1.0), (-0.95, -1.0, -1.0)], [], [(12, 1, 3, 13), (14, 7, 5, 15), (18, 19, 1, 12), (4, 11, 17, 23), (20, 3, 1, 19), (4, 23, 22, 6), (5, 7, 20, 19), (6, 22, 16, 10), (15, 18, 17, 11), (14, 21, 20, 7), (15, 5, 19, 18), (23, 17, 8, 0), (6, 10, 11, 4), (0, 8, 9, 2), (13, 3, 20, 21), (10, 14, 15, 11), (17, 18, 21, 16), (9, 8, 17, 16), (12, 13, 21, 18), (10, 16, 21, 14), (2, 9, 16, 22), (2, 22, 23, 0)])
_uv = me_cube_003.uv_layers.new(name='UVMap')
_uv.uv.foreach_set('vector', [0.5625, 0.0, 0.625, 0.0, 0.625, 0.25, 0.5625, 0.25, 0.5625, 0.5, 0.625, 0.5, 0.625, 0.75, 0.5625, 0.75, 0.5625, 0.9375, 0.625, 0.9375, 0.625, 1.0, 0.5625, 1.0, 0.375, 0.75, 0.5, 0.75, 0.5, 0.9375, 0.375, 0.9375, 0.8125, 0.5, 0.875, 0.5, 0.875, 0.75, 0.8125, 0.75, 0.375, 0.75, 0.375, 0.9375, 0.1875, 0.5, 0.375, 0.5, 0.625, 0.75, 0.625, 0.5, 0.8125, 0.5, 0.625, 0.9375, 0.375, 0.5, 0.1875, 0.5, 0.5, 0.3125, 0.5, 0.5, 0.5625, 0.75, 0.5625, 0.9375, 0.5, 0.0, 0.5, 0.75, 0.5625, 0.5, 0.5625, 0.25, 0.625, 0.3125, 0.625, 0.5, 0.5625, 0.75, 0.625, 0.75, 0.625, 0.9375, 0.5625, 0.9375, 0.375, 0.9375, 0.5, 0.9375, 0.5, 1.0, 0.375, 1.0, 0.375, 0.5, 0.5, 0.5, 0.5, 0.75, 0.375, 0.75, 0.375, 0.0, 0.5, 0.0, 0.5, 0.25, 0.375, 0.25, 0.5625, 0.25, 0.625, 0.25, 0.625, 0.3125, 0.5625, 0.3125, 0.5, 0.5, 0.5625, 0.5, 0.5625, 0.75, 0.5, 0.75, 0.5, 0.0, 0.5625, 0.0, 0.5625, 0.25, 0.5, 0.25, 0.5, 0.25, 0.5, 0.0, 0.5, 0.0, 0.5, 0.25, 0.5625, 0.0, 0.5625, 0.25, 0.5625, 0.25, 0.5625, 0.0, 0.5, 0.5, 0.5, 0.3125, 0.5625, 0.25, 0.5625, 0.5, 0.375, 0.25, 0.5, 0.25, 0.5, 0.3125, 0.375, 0.3125, 0.125, 0.5, 0.1875, 0.5, 0.1875, 0.75, 0.125, 0.75])
me_cube_003.update()
me_cube_004 = bpy.data.meshes.new('Cube.004')
me_cube_004.from_pydata([(-1.0, -1.0, 0.4), (-1.0, -1.0, 0.12), (-1.0, 1.0, 0.4), (-1.0, 1.0, 0.12), (1.0, -1.0, 0.4), (1.0, -1.0, 0.12), (1.0, 1.0, 0.4), (1.0, 1.0, 0.12), (-1.1, -0.8, 0.4), (-1.1, -0.8, 0.12), (1.1, -0.8, 0.4), (1.1, -0.8, 0.12), (-1.1, 0.8, 0.12), (1.1, 0.8, 0.4), (-1.1, 0.8, 0.4), (1.1, 0.8, 0.12), (-1.0, -0.8, 0.4), (-1.0, -0.8, 0.12), (-1.0, 0.8, 0.4), (-1.0, 0.8, 0.12), (1.0, 0.8, 0.12), (1.0, -0.8, 0.4), (1.0, 0.8, 0.4), (1.0, -0.8, 0.12), (1.1, -0.6, 0.4), (1.1, -0.6, 0.12), (-1.1, -0.6, 0.12), (-1.1, -0.6, 0.4), (0.9, 1.0, 0.4), (0.9, 1.0, 0.12), (0.9, -1.0, 0.4), (0.9, -1.0, 0.12), (0.9, -0.8, 0.12), (0.9, 0.8, 0.12), (0.9, -0.8, 0.4), (0.9, 0.8, 0.4), (0.9, -0.8, -0.1), (0.9, 0.8, -0.1), (-0.9, 1.0, 0.4), (-0.9, -1.0, 0.12), (-0.9, -0.8, 0.12), (-0.9, 0.8, 0.12), (-0.9, -0.8, -0.1), (-0.9, 0.8, -0.1), (-0.9, 1.0, 0.12), (-0.9, -1.0, 0.4), (-0.9, -0.8, 0.4), (-0.9, 0.8, 0.4), (-1.0, -0.6, 0.12), (-1.0, -0.6, 0.4), (1.0, -0.6, 0.4), (1.0, -0.6, 0.12), (1.0, -0.6, 0.12), (-1.0, -0.6, 0.12), (1.0, -0.6, -0.1), (0.9, -0.6, 0.4), (-0.9, -0.6, 0.4), (-1.0, -0.6, -0.1), (-1.1, 0.6, 0.12), (1.1, 0.6, 0.4), (-1.0, 0.6, 0.12), (1.0, 0.6, 0.4), (1.1, 0.6, 0.12), (-1.1, 0.6, 0.4), (1.0, 0.6, 0.12), (1.0, 0.6, 0.12), (-1.0, 0.6, 0.4), (1.0, 0.6, -0.1), (0.9, 0.6, 0.4), (-0.9, 0.6, 0.4), (-1.0, 0.6, -0.1), (-1.0, 0.6, 0.12), (0.9, 0.8, -1.714), (1.0, 0.6, -1.714), (0.9, -0.8, -1.714), (1.0, -0.6, -1.714), (-0.9, -0.8, -1.714), (-1.0, -0.6, -1.714), (-0.9, 0.8, -1.714), (-1.0, 0.6, -1.714), (1.1, -0.4, 0.12), (-1.1, -0.4, 0.4), (1.0, -0.4, 0.12), (-1.0, -0.4, 0.4), (-1.0, -0.4, 0.12), (-1.1, -0.4, 0.12), (1.1, -0.4, 0.4), (-1.0, -0.4, 0.12), (1.0, -0.4, 0.4), (1.0, -0.4, 0.12), (1.0, -0.4, -0.1), (0.9, -0.4, 0.4), (-0.9, -0.4, 0.4), (-1.0, -0.4, -0.1)], [], [(14, 2, 3, 12), (28, 6, 7, 29), (10, 4, 5, 11), (45, 0, 1, 39), (8, 0, 16), (11, 5, 23), (25, 11, 23, 51), (27, 8, 16, 49), (24, 10, 11, 25), (0, 8, 9, 1), (6, 13, 15, 7), (2, 14, 18), (7, 15, 20), (63, 14, 12, 58), (34, 30, 4, 21), (17, 1, 9), (48, 17, 9, 26), (35, 22, 6, 28), (55, 34, 21, 50), (3, 19, 12), (6, 22, 13), (40, 39, 1, 17), (50, 21, 10, 24), (21, 4, 10), (92, 56, 55, 91), (41, 19, 3, 44), (51, 23, 32, 52), (60, 19, 41, 71), (52, 32, 36, 54), (83, 49, 56, 92), (84, 93, 57, 53), (90, 54, 57, 93), (20, 33, 29, 7), (41, 33, 37, 43), (23, 5, 31, 32), (56, 46, 34, 55), (47, 35, 28, 38), (46, 45, 30, 34), (4, 30, 31, 5), (38, 28, 29, 44), (2, 38, 44, 3), (16, 0, 45, 46), (18, 47, 38, 2), (49, 16, 46, 56), (53, 57, 42, 40), (32, 40, 42, 36), (54, 36, 42, 57), (33, 41, 44, 29), (32, 31, 39, 40), (30, 45, 39, 31), (89, 52, 54, 90), (17, 48, 53, 40), (82, 51, 52, 89), (88, 50, 24, 86), (91, 55, 50, 88), (87, 48, 26, 85), (8, 27, 26, 9), (86, 24, 25, 80), (81, 27, 49, 83), (80, 25, 51, 82), (15, 62, 64, 20), (14, 63, 66, 18), (13, 59, 62, 15), (19, 60, 58, 12), (35, 68, 61, 22), (22, 61, 59, 13), (20, 64, 65, 33), (33, 65, 67, 37), (37, 67, 70, 43), (41, 43, 70, 71), (18, 66, 69, 47), (87, 60, 71, 84), (47, 69, 68, 35), (81, 63, 58, 85), (37, 67, 73, 72), (36, 74, 75, 54), (57, 77, 76, 42), (70, 43, 78, 79), (27, 81, 85, 26), (48, 87, 84, 53), (62, 80, 82, 64), (63, 81, 83, 66), (59, 86, 80, 62), (60, 87, 85, 58), (68, 91, 88, 61), (61, 88, 86, 59), (64, 82, 89, 65), (65, 89, 90, 67), (67, 90, 93, 70), (71, 70, 93, 84), (66, 83, 92, 69), (69, 92, 91, 68)])
_uv = me_cube_004.uv_layers.new(name='UVMap')
_uv.uv.foreach_set('vector', [0.375, 0.1875, 0.375, 0.25, 0.625, 0.25, 0.625, 0.1875, 0.375, 0.375, 0.375, 0.5, 0.625, 0.5, 0.625, 0.375, 0.375, 0.625, 0.375, 0.75, 0.625, 0.75, 0.625, 0.625, 0.375, 0.9375, 0.375, 1.0, 0.625, 1.0, 0.625, 0.9375, 0.125, 0.625, 0.125, 0.75, 0.1364, 0.625, 0.625, 0.625, 0.625, 0.75, 0.6364, 0.625, 0.625, 0.5938, 0.625, 0.625, 0.6364, 0.625, 0.6364, 0.5938, 0.125, 0.5938, 0.125, 0.625, 0.1364, 0.625, 0.1364, 0.5938, 0.375, 0.5938, 0.375, 0.625, 0.625, 0.625, 0.625, 0.5938, 0.375, 0.0, 0.375, 0.125, 0.625, 0.125, 0.625, 0.0, 0.375, 0.5, 0.375, 0.5625, 0.625, 0.5625, 0.625, 0.5, 0.125, 0.5, 0.125, 0.5625, 0.1364, 0.5625, 0.625, 0.5, 0.625, 0.5625, 0.6364, 0.5625, 0.375, 0.1719, 0.375, 0.1875, 0.625, 0.1875, 0.625, 0.1719, 0.25, 0.625, 0.25, 0.75, 0.375, 0.75, 0.3636, 0.625, 0.8636, 0.625, 0.875, 0.75, 0.875, 0.625, 0.8636, 0.5938, 0.8636, 0.625, 0.875, 0.625, 0.875, 0.5938, 0.25, 0.5625, 0.3636, 0.5625, 0.375, 0.5, 0.25, 0.5, 0.25, 0.5938, 0.25, 0.625, 0.3636, 0.625, 0.3636, 0.5938, 0.875, 0.5, 0.8636, 0.5625, 0.875, 0.5625, 0.375, 0.5, 0.3636, 0.5625, 0.375, 0.5625, 0.8068, 0.625, 0.8125, 0.75, 0.875, 0.75, 0.8636, 0.625, 0.3636, 0.5938, 0.3636, 0.625, 0.375, 0.625, 0.375, 0.5938, 0.3636, 0.625, 0.375, 0.75, 0.375, 0.625, 0.1932, 0.5859, 0.1932, 0.5938, 0.25, 0.5938, 0.25, 0.5859, 0.8068, 0.5625, 0.8636, 0.5625, 0.875, 0.5, 0.8125, 0.5, 0.6364, 0.5938, 0.6364, 0.625, 0.75, 0.625, 0.75, 0.5938, 0.8636, 0.5781, 0.8636, 0.5625, 0.8068, 0.5625, 0.8068, 0.5781, 0.75, 0.5938, 0.75, 0.625, 0.75, 0.625, 0.75, 0.5938, 0.1364, 0.5859, 0.1364, 0.5938, 0.1932, 0.5938, 0.1932, 0.5859, 0.8068, 0.5859, 0.8068, 0.5859, 0.8068, 0.5938, 0.8068, 0.5938, 0.75, 0.5859, 0.75, 0.5938, 0.8068, 0.5938, 0.8068, 0.5859, 0.6364, 0.5625, 0.75, 0.5625, 0.75, 0.5, 0.625, 0.5, 0.8068, 0.5625, 0.75, 0.5625, 0.75, 0.5625, 0.8068, 0.5625, 0.6364, 0.625, 0.625, 0.75, 0.75, 0.75, 0.75, 0.625, 0.1932, 0.5938, 0.1932, 0.625, 0.25, 0.625, 0.25, 0.5938, 0.1932, 0.5625, 0.25, 0.5625, 0.25, 0.5, 0.1875, 0.5, 0.1932, 0.625, 0.1875, 0.75, 0.25, 0.75, 0.25, 0.625, 0.375, 0.75, 0.375, 0.875, 0.625, 0.875, 0.625, 0.75, 0.375, 0.3125, 0.375, 0.375, 0.625, 0.375, 0.625, 0.3125, 0.375, 0.25, 0.375, 0.3125, 0.625, 0.3125, 0.625, 0.25, 0.1364, 0.625, 0.125, 0.75, 0.1875, 0.75, 0.1932, 0.625, 0.1364, 0.5625, 0.1932, 0.5625, 0.1875, 0.5, 0.125, 0.5, 0.1364, 0.5938, 0.1364, 0.625, 0.1932, 0.625, 0.1932, 0.5938, 0.8068, 0.5938, 0.8068, 0.5938, 0.8068, 0.625, 0.8068, 0.625, 0.75, 0.625, 0.8068, 0.625, 0.8068, 0.625, 0.75, 0.625, 0.75, 0.5938, 0.75, 0.625, 0.8068, 0.625, 0.8068, 0.5938, 0.75, 0.5625, 0.8068, 0.5625, 0.8125, 0.5, 0.75, 0.5, 0.75, 0.625, 0.75, 0.75, 0.8125, 0.75, 0.8068, 0.625, 0.375, 0.875, 0.375, 0.9375, 0.625, 0.9375, 0.625, 0.875, 0.75, 0.5859, 0.75, 0.5938, 0.75, 0.5938, 0.75, 0.5859, 0.8636, 0.625, 0.8636, 0.5938, 0.8068, 0.5938, 0.8068, 0.625, 0.6364, 0.5859, 0.6364, 0.5938, 0.75, 0.5938, 0.75, 0.5859, 0.3636, 0.5859, 0.3636, 0.5938, 0.375, 0.5938, 0.375, 0.5859, 0.25, 0.5859, 0.25, 0.5938, 0.3636, 0.5938, 0.3636, 0.5859, 0.8636, 0.5859, 0.8636, 0.5938, 0.875, 0.5938, 0.875, 0.5859, 0.375, 0.125, 0.375, 0.1562, 0.625, 0.1562, 0.625, 0.125, 0.375, 0.5859, 0.375, 0.5938, 0.625, 0.5938, 0.625, 0.5859, 0.125, 0.5859, 0.125, 0.5938, 0.1364, 0.5938, 0.1364, 0.5859, 0.625, 0.5859, 0.625, 0.5938, 0.6364, 0.5938, 0.6364, 0.5859, 0.625, 0.5625, 0.625, 0.5781, 0.6364, 0.5781, 0.6364, 0.5625, 0.125, 0.5625, 0.125, 0.5781, 0.1364, 0.5781, 0.1364, 0.5625, 0.375, 0.5625, 0.375, 0.5781, 0.625, 0.5781, 0.625, 0.5625, 0.8636, 0.5625, 0.8636, 0.5781, 0.875, 0.5781, 0.875, 0.5625, 0.25, 0.5625, 0.25, 0.5781, 0.3636, 0.5781, 0.3636, 0.5625, 0.3636, 0.5625, 0.3636, 0.5781, 0.375, 0.5781, 0.375, 0.5625, 0.6364, 0.5625, 0.6364, 0.5781, 0.75, 0.5781, 0.75, 0.5625, 0.75, 0.5625, 0.75, 0.5781, 0.75, 0.5781, 0.75, 0.5625, 0.75, 0.5625, 0.75, 0.5781, 0.8068, 0.5781, 0.8068, 0.5625, 0.8068, 0.5625, 0.8068, 0.5625, 0.8068, 0.5781, 0.8068, 0.5781, 0.1364, 0.5625, 0.1364, 0.5781, 0.1932, 0.5781, 0.1932, 0.5625, 0.6364, 0.625, 0.8068, 0.5781, 0.8068, 0.5781, 0.6364, 0.625, 0.1932, 0.5625, 0.1932, 0.5781, 0.25, 0.5781, 0.25, 0.5625, 0.375, 0.1641, 0.375, 0.1719, 0.625, 0.1719, 0.625, 0.1641, 0.75, 0.5625, 0.75, 0.5781, 0.75, 0.5781, 0.75, 0.5625, 0.75, 0.625, 0.75, 0.625, 0.75, 0.5938, 0.75, 0.5938, 0.8068, 0.5938, 0.8068, 0.5938, 0.8068, 0.625, 0.8068, 0.625, 0.8068, 0.5781, 0.8068, 0.5625, 0.8068, 0.5625, 0.8068, 0.5781, 0.375, 0.1562, 0.375, 0.1641, 0.625, 0.1641, 0.625, 0.1562, 0.8636, 0.5938, 0.6364, 0.5, 0.6364, 0.5, 0.8636, 0.5938, 0.625, 0.5781, 0.625, 0.5859, 0.6364, 0.5859, 0.6364, 0.5781, 0.125, 0.5781, 0.125, 0.5859, 0.1364, 0.5859, 0.1364, 0.5781, 0.375, 0.5781, 0.375, 0.5859, 0.625, 0.5859, 0.625, 0.5781, 0.8636, 0.5781, 0.8636, 0.5859, 0.875, 0.5859, 0.875, 0.5781, 0.25, 0.5781, 0.25, 0.5859, 0.3636, 0.5859, 0.3636, 0.5781, 0.3636, 0.5781, 0.3636, 0.5859, 0.375, 0.5859, 0.375, 0.5781, 0.6364, 0.5781, 0.6364, 0.5859, 0.75, 0.5859, 0.75, 0.5781, 0.75, 0.5781, 0.75, 0.5859, 0.75, 0.5859, 0.75, 0.5781, 0.75, 0.5781, 0.75, 0.5859, 0.8068, 0.5859, 0.8068, 0.5781, 0.8068, 0.5781, 0.8068, 0.5781, 0.8068, 0.5859, 0.8068, 0.5859, 0.1364, 0.5781, 0.1364, 0.5859, 0.1932, 0.5859, 0.1932, 0.5781, 0.1932, 0.5781, 0.1932, 0.5859, 0.25, 0.5859, 0.25, 0.5781])
me_cube_004.update()
me_cube_007 = bpy.data.meshes.new('Cube.007')
me_cube_007.from_pydata([(-1.0, -1.0, -1.0), (-1.0, -1.0, 1.0), (-1.0, 1.0, -1.0), (-1.0, 1.0, 1.0), (1.0, -1.0, -1.0), (1.0, -1.0, 1.0), (1.0, 1.0, -1.0), (1.0, 1.0, 1.0), (0.8, 1.0, -1.0), (0.8, 1.0, 0.6), (0.8, -1.0, -1.0), (0.8, -1.0, 1.0), (-0.8, 1.0, -1.0), (-0.8, -1.0, 1.0), (-0.8, 1.0, 0.6), (-0.8, -1.0, -1.0), (-1.0, -0.5, -1.0), (-1.0, -0.5, 1.0), (1.0, -0.5, -1.0), (1.0, -0.5, 1.0), (0.8, -0.5, 0.6), (0.8, -0.5, -1.0), (-0.8, -0.5, -1.0), (-0.8, -0.5, 0.6), (0.8, -0.75, 3.0), (0.8, -1.25, 3.0), (-0.8, -1.25, 3.0), (-0.8, -0.75, 3.0), (-1.0, -0.5, 1.8), (-1.0, 1.0, 1.8), (0.8, 1.0, 1.8), (1.0, 1.0, 1.8), (1.0, -0.5, 1.8), (1.0, -1.0, 1.8), (-0.8, -1.0, 1.8), (-1.0, -1.0, 1.8), (0.8, -1.0, 1.8), (0.8, -0.5, 1.8), (-0.8, 1.0, 1.8), (-0.8, -0.5, 1.8)], [], [(16, 17, 3, 2), (8, 9, 7, 6), (18, 19, 5, 4), (15, 13, 1, 0), (21, 18, 4, 10), (9, 20, 37, 30), (5, 19, 32, 33), (22, 21, 10, 15), (4, 5, 11, 10), (12, 14, 9, 8), (2, 3, 14, 12), (16, 22, 15, 0), (23, 13, 26, 27), (10, 11, 13, 15), (9, 14, 23, 20), (2, 12, 22, 16), (12, 8, 21, 22), (23, 14, 38, 39), (1, 13, 34, 35), (8, 6, 18, 21), (6, 7, 19, 18), (0, 1, 17, 16), (24, 27, 26, 25), (11, 20, 24, 25), (20, 23, 27, 24), (13, 11, 25, 26), (39, 28, 35, 34), (32, 37, 36, 33), (31, 30, 37, 32), (38, 29, 28, 39), (11, 5, 33, 36), (7, 9, 30, 31), (14, 3, 29, 38), (17, 1, 35, 28), (3, 17, 28, 29), (13, 23, 39, 34), (20, 11, 36, 37), (19, 7, 31, 32)])
_uv = me_cube_007.uv_layers.new(name='UVMap')
_uv.uv.foreach_set('vector', [0.375, 0.125, 0.625, 0.125, 0.625, 0.25, 0.375, 0.25, 0.375, 0.375, 0.625, 0.375, 0.625, 0.5, 0.375, 0.5, 0.375, 0.625, 0.625, 0.625, 0.625, 0.75, 0.375, 0.75, 0.375, 0.9375, 0.625, 0.9375, 0.625, 1.0, 0.375, 1.0, 0.25, 0.625, 0.375, 0.625, 0.375, 0.75, 0.25, 0.75, 0.75, 0.5, 0.75, 0.625, 0.75, 0.625, 0.75, 0.5, 0.625, 0.75, 0.625, 0.625, 0.625, 0.625, 0.625, 0.75, 0.1875, 0.625, 0.25, 0.625, 0.25, 0.75, 0.1875, 0.75, 0.375, 0.75, 0.625, 0.75, 0.625, 0.875, 0.375, 0.875, 0.375, 0.3125, 0.625, 0.3125, 0.625, 0.375, 0.375, 0.375, 0.375, 0.25, 0.625, 0.25, 0.625, 0.3125, 0.375, 0.3125, 0.125, 0.625, 0.1875, 0.625, 0.1875, 0.75, 0.125, 0.75, 0.8125, 0.625, 0.8125, 0.75, 0.8125, 0.75, 0.8125, 0.625, 0.375, 0.875, 0.625, 0.875, 0.625, 0.9375, 0.375, 0.9375, 0.75, 0.5, 0.8125, 0.5, 0.8125, 0.625, 0.75, 0.625, 0.125, 0.5, 0.1875, 0.5, 0.1875, 0.625, 0.125, 0.625, 0.1875, 0.5, 0.25, 0.5, 0.25, 0.625, 0.1875, 0.625, 0.8125, 0.625, 0.8125, 0.5, 0.8125, 0.5, 0.8125, 0.625, 0.625, 1.0, 0.625, 0.9375, 0.625, 0.9375, 0.625, 1.0, 0.25, 0.5, 0.375, 0.5, 0.375, 0.625, 0.25, 0.625, 0.375, 0.5, 0.625, 0.5, 0.625, 0.625, 0.375, 0.625, 0.375, 0.0, 0.625, 0.0, 0.625, 0.125, 0.375, 0.125, 0.75, 0.625, 0.8125, 0.625, 0.8125, 0.75, 0.75, 0.75, 0.75, 0.75, 0.75, 0.625, 0.75, 0.625, 0.75, 0.75, 0.75, 0.625, 0.8125, 0.625, 0.8125, 0.625, 0.75, 0.625, 0.625, 0.9375, 0.625, 0.875, 0.625, 0.875, 0.625, 0.9375, 0.8125, 0.625, 0.875, 0.625, 0.875, 0.75, 0.8125, 0.75, 0.625, 0.625, 0.75, 0.625, 0.75, 0.75, 0.625, 0.75, 0.625, 0.5, 0.75, 0.5, 0.75, 0.625, 0.625, 0.625, 0.8125, 0.5, 0.875, 0.5, 0.875, 0.625, 0.8125, 0.625, 0.625, 0.875, 0.625, 0.75, 0.625, 0.75, 0.625, 0.875, 0.625, 0.5, 0.625, 0.375, 0.625, 0.375, 0.625, 0.5, 0.625, 0.3125, 0.625, 0.25, 0.625, 0.25, 0.625, 0.3125, 0.625, 0.125, 0.625, 0.0, 0.625, 0.0, 0.625, 0.125, 0.625, 0.25, 0.625, 0.125, 0.625, 0.125, 0.625, 0.25, 0.8125, 0.75, 0.8125, 0.625, 0.8125, 0.625, 0.8125, 0.75, 0.75, 0.625, 0.75, 0.75, 0.75, 0.75, 0.75, 0.625, 0.625, 0.625, 0.625, 0.5, 0.625, 0.5, 0.625, 0.625])
me_cube_007.update()
me_cube_010 = bpy.data.meshes.new('Cube.010')
me_cube_010.from_pydata([(-1.0, -1.0, -1.0), (-1.0, -1.0, 0.3333), (-1.0, 1.0, -1.0), (-1.0, 1.0, 0.3333), (1.0, -1.0, -1.0), (1.0, -1.0, 0.3333), (1.0, 1.0, -1.0), (1.0, 1.0, 0.3333), (-1.0, 1.0, -1.3), (1.0, 1.0, -1.3), (-1.0, -1.0, -1.3), (1.0, -1.0, -1.3)], [], [(0, 1, 3, 2), (2, 3, 7, 6), (6, 7, 5, 4), (4, 5, 1, 0), (2, 6, 4, 0), (7, 3, 1, 5), (6, 9, 8, 2), (0, 10, 11, 4)])
_uv = me_cube_010.uv_layers.new(name='UVMap')
_uv.uv.foreach_set('vector', [0.375, 0.0, 0.625, 0.0, 0.625, 0.25, 0.375, 0.25, 0.375, 0.25, 0.625, 0.25, 0.625, 0.5, 0.375, 0.5, 0.375, 0.5, 0.625, 0.5, 0.625, 0.75, 0.375, 0.75, 0.375, 0.75, 0.625, 0.75, 0.625, 1.0, 0.375, 1.0, 0.125, 0.5, 0.375, 0.5, 0.375, 0.75, 0.125, 0.75, 0.625, 0.5, 0.875, 0.5, 0.875, 0.75, 0.625, 0.75, 0.375, 0.5, 0.375, 0.5, 0.375, 0.25, 0.375, 0.25, 0.375, 1.0, 0.375, 1.0, 0.375, 0.75, 0.375, 0.75])
me_cube_010.update()
me_cube_011 = bpy.data.meshes.new('Cube.011')
me_cube_011.from_pydata([(-6.573, -0.7861, -1.0), (-6.573, -0.7861, 0.5698), (-6.573, 0.7861, -1.0), (-6.573, 0.7861, 0.5698), (1.0, 1.0, 1.0), (1.0, 1.0, -1.0), (1.0, -1.0, -1.0), (1.0, -1.0, 1.0), (1.0, 1.0, 1.0), (1.0, 1.0, -1.0), (1.0, -1.0, -1.0), (1.0, -1.0, 1.0), (1.0, 0.9178, 0.9178), (1.0, 0.9178, -0.9178), (1.0, -0.9178, -0.9178), (1.0, -0.9178, 0.9178), (-0.02, 1.0, -1.0), (-0.02, -1.0, -1.0), (-0.02, -1.0, 1.0), (-0.02, 1.0, 1.0), (1.0, 1.0, 1.0), (1.0, 1.0, -1.0), (1.0, -1.0, -1.0), (1.0, -1.0, 1.0), (0.626, 0.9178, 0.9178), (0.626, 0.9178, -0.9178), (0.626, -0.9178, -0.9178), (0.626, -0.9178, 0.9178)], [], [(0, 1, 3, 2), (16, 19, 4, 5), (6, 7, 18, 17), (16, 5, 6, 17), (4, 19, 18, 7), (8, 9, 5, 4), (9, 10, 6, 5), (11, 8, 4, 7), (10, 11, 7, 6), (20, 21, 9, 8), (21, 22, 10, 9), (23, 20, 8, 11), (22, 23, 11, 10), (12, 15, 27, 24), (0, 2, 16, 17), (1, 0, 17, 18), (3, 1, 18, 19), (2, 3, 19, 16), (12, 13, 21, 20), (13, 14, 22, 21), (15, 12, 20, 23), (14, 15, 23, 22), (25, 24, 27, 26), (13, 12, 24, 25), (15, 14, 26, 27), (14, 13, 25, 26)])
_uv = me_cube_011.uv_layers.new(name='UVMap')
_uv.uv.foreach_set('vector', [0.4017, 0.02673, 0.5983, 0.02673, 0.5983, 0.2233, 0.4017, 0.2233, 0.375, 0.25, 0.625, 0.25, 0.625, 0.5, 0.375, 0.5, 0.375, 0.75, 0.625, 0.75, 0.625, 1.0, 0.375, 1.0, 0.125, 0.5, 0.375, 0.5, 0.375, 0.75, 0.125, 0.75, 0.625, 0.5, 0.875, 0.5, 0.875, 0.75, 0.625, 0.75, 0.0, 0.0, 0.0, 0.0, 0.0, 0.0, 0.0, 0.0, 0.375, 0.5, 0.375, 0.75, 0.375, 0.75, 0.375, 0.5, 0.625, 0.75, 0.625, 0.5, 0.625, 0.5, 0.625, 0.75, 0.0, 0.0, 0.0, 0.0, 0.0, 0.0, 0.0, 0.0, 0.0, 0.0, 0.0, 0.0, 0.0, 0.0, 0.0, 0.0, 0.375, 0.5, 0.375, 0.75, 0.375, 0.75, 0.375, 0.5, 0.625, 0.75, 0.625, 0.5, 0.625, 0.5, 0.625, 0.75, 0.0, 0.0, 0.0, 0.0, 0.0, 0.0, 0.0, 0.0, 0.5938, 0.4852, 0.03632, 0.04564, 0.03632, 0.04564, 0.5938, 0.4852, 0.4017, 0.02673, 0.4017, 0.2233, 0.375, 0.25, 0.375, 0.0, 0.5983, 0.02673, 0.4017, 0.02673, 0.375, 0.0, 0.625, 0.0, 0.5983, 0.2233, 0.5983, 0.02673, 0.625, 0.0, 0.625, 0.25, 0.4017, 0.2233, 0.5983, 0.2233, 0.625, 0.25, 0.375, 0.25, 0.5938, 0.4852, 0.3805, 0.5045, 0.375, 0.5, 0.625, 0.5, 0.3805, 0.5045, 0.3644, 0.7146, 0.375, 0.75, 0.375, 0.5, 0.03632, 0.04564, 0.5938, 0.4852, 0.625, 0.5, 0.0, 0.0, 0.3644, 0.7146, 0.03632, 0.04564, 0.0, 0.0, 0.375, 0.75, 0.3805, 0.5045, 0.5938, 0.4852, 0.03632, 0.04564, 0.3644, 0.7146, 0.3805, 0.5045, 0.5938, 0.4852, 0.5938, 0.4852, 0.3805, 0.5045, 0.03632, 0.04564, 0.3644, 0.7146, 0.3644, 0.7146, 0.03632, 0.04564, 0.3644, 0.7146, 0.3805, 0.5045, 0.3805, 0.5045, 0.3644, 0.7146])
me_cube_011.update()
me_plane = bpy.data.meshes.new('Plane')
me_plane.from_pydata([(-1.0, -1.0, 0.0), (1.0, -1.0, 0.0), (-1.0, 1.0, 0.0), (1.0, 1.0, 0.0), (-1.0, 3.96, 2.8), (1.0, 3.96, 2.8), (-1.0, 3.96, 3.8), (1.0, 3.96, 3.8), (1.0, -1.24, 10.16), (-1.0, -1.24, 10.16), (1.0, 0.76, 10.16), (-1.0, 0.76, 10.16), (1.0, -9.18, 6.56), (-1.0, -9.18, 6.56), (1.0, -9.18, 7.56), (-1.0, -9.18, 7.56), (-1.0, -7.84, 0.0), (1.0, -7.84, 0.0), (-1.0, -5.84, 0.0), (1.0, -5.84, 0.0)], [], [(0, 1, 3, 2), (4, 5, 7, 6), (8, 9, 11, 10), (12, 13, 15, 14), (16, 17, 19, 18)])
_uv = me_plane.uv_layers.new(name='UVMap')
_uv.uv.foreach_set('vector', [0.0, 0.0, 1.0, 0.0, 1.0, 1.0, 0.0, 1.0, 0.0, 0.0, 1.0, 0.0, 1.0, 1.0, 0.0, 1.0, 0.0, 0.0, 1.0, 0.0, 1.0, 1.0, 0.0, 1.0, 0.0, 0.0, 1.0, 0.0, 1.0, 1.0, 0.0, 1.0, 0.0, 0.0, 1.0, 0.0, 1.0, 1.0, 0.0, 1.0])
me_plane.materials.append(mat_windows)
me_plane.update()
me_plane_001 = bpy.data.meshes.new('Plane.001')
me_plane_001.from_pydata([(-1.0, -1.0, 0.0), (1.0, -1.0, 0.0), (-1.0, 1.0, 0.0), (1.0, 1.0, 0.0)], [], [(0, 1, 3, 2)])
_uv = me_plane_001.uv_layers.new(name='UVMap')
_uv.uv.foreach_set('vector', [0.0, 0.0, 1.0, 0.0, 1.0, 1.0, 0.0, 1.0])
me_plane_001.update()
me_plane_002 = bpy.data.meshes.new('Plane.002')
me_plane_002.from_pydata([(-1.0, -1.0, 0.0), (1.0, -1.0, 0.0), (-1.0, 1.0, 0.0), (1.0, 1.0, 0.0)], [], [(0, 1, 3, 2)])
_uv = me_plane_002.uv_layers.new(name='UVMap')
_uv.uv.foreach_set('vector', [0.0, 0.0, 1.0, 0.0, 1.0, 1.0, 0.0, 1.0])
me_plane_002.update()
me_plane_003 = bpy.data.meshes.new('Plane.003')
me_plane_003.from_pydata([(-1.0, -1.0, 0.0), (1.0, -1.0, 0.0), (-1.0, 1.0, 0.0), (1.0, 1.0, 0.0)], [], [(0, 1, 3, 2)])
_uv = me_plane_003.uv_layers.new(name='UVMap')
_uv.uv.foreach_set('vector', [0.0, 0.0, 1.0, 0.0, 1.0, 1.0, 0.0, 1.0])
me_plane_003.update()

# ---- objects
ob_stairs = bpy.data.objects.new('Stairs', me_cube_070)
ob_back_door = bpy.data.objects.new('Back door', me_cube_071)
ob_ceiling = bpy.data.objects.new('Ceiling', me_cube_067)
ob_front_door = bpy.data.objects.new('Front door', me_cube_051)
ob_wall = bpy.data.objects.new('Wall', me_cube)
ob_floor = bpy.data.objects.new('Floor', me_cube_001)
ob_chair = bpy.data.objects.new('Chair', me_cube_002)
ob_chair_2 = bpy.data.objects.new('Chair 2', me_cube_005)
ob_chair_4 = bpy.data.objects.new('Chair 4', me_cube_006)
ob_chair_3 = bpy.data.objects.new('Chair 3', me_cube_008)
ob_counter = bpy.data.objects.new('Counter', me_cube_009)
ob_fridge = bpy.data.objects.new('Fridge', me_cube_003)
ob_table = bpy.data.objects.new('Table', me_cube_004)
ob_sofa = bpy.data.objects.new('Sofa', me_cube_007)
ob_tv_table = bpy.data.objects.new('TV table', me_cube_010)
ob_tv = bpy.data.objects.new('TV', me_cube_011)
ob_windows = bpy.data.objects.new('Windows', me_plane)
ob_web = bpy.data.objects.new('Web', me_plane_001)
ob_web_2 = bpy.data.objects.new('web 2', me_plane_002)
ob_plane = bpy.data.objects.new('Plane', me_plane_003)

# ---- transforms, parenting, visibility, modifiers, constraints
ob_stairs.location = (2.4, -0.6, 0.1)
ob_stairs.scale = (0.1, 0.5, 0.1)
ob_back_door.location = (-6.201, -4.4, 1.0)
ob_back_door.scale = (0.05, 0.5, 1.0)
ob_back_door.lock_rotations_4d = False
ob_back_door.empty_display_type = 'ARROWS'
ob_back_door.lineart.crease_threshold = 0.0
ob_ceiling.location = (2.1, -1.3, 2.5)
ob_ceiling.scale = (2.0, 1.2, 0.1)
ob_front_door.location = (4.2, -1.8, 1.0)
ob_front_door.scale = (0.05, 0.5, 1.0)
ob_front_door.lock_rotations_4d = False
ob_front_door.empty_display_type = 'ARROWS'
ob_front_door.lineart.crease_threshold = 0.0
ob_wall.location = (0.0, -4.768e-07, 1.2)
ob_wall.scale = (0.1, 0.1, 1.2)
ob_wall.lock_rotations_4d = False
ob_wall.empty_display_type = 'ARROWS'
ob_wall.lineart.crease_threshold = 0.0
ob_floor.location = (2.1, -1.3, -0.1)
ob_floor.scale = (2.0, 1.2, 0.1)
ob_chair.location = (-2.008, 0.5001, 0.45)
ob_chair.rotation_euler = (0.0, -0.0, -0.3907)
ob_chair.scale = (0.2, 0.3, 0.05)
ob_chair_2.location = (-3.178, 1.704, 0.45)
ob_chair_2.rotation_euler = (0.0, -0.0, 0.5361)
ob_chair_2.scale = (0.2, 0.3, 0.05)
ob_chair_4.location = (-3.031, 0.4953, 0.45)
ob_chair_4.rotation_euler = (0.0, 0.0, 2.876)
ob_chair_4.scale = (0.2, 0.3, 0.05)
ob_chair_3.location = (-0.828, 1.395, 0.2043)
ob_chair_3.rotation_euler = (-4.234, 1.571, 0.0)
ob_chair_3.scale = (0.2, 0.3, 0.05)
ob_counter.location = (-4.64, -0.51, 0.41)
ob_counter.scale = (1.45, 0.4, 0.4)
ob_fridge.location = (-5.2, -2.081, 0.91)
ob_fridge.rotation_euler = (0.6981, 2.81e-08, -1.571)
ob_fridge.scale = (0.4, 0.4, 0.9)
ob_table.location = (-1.785, 1.008, 0.6)
ob_table.rotation_euler = (0.0, -0.0, -0.3491)
ob_table.scale = (1.0, 0.5, 0.35)
ob_sofa.location = (2.2, 1.3, 0.26)
ob_sofa.rotation_euler = (0.0, 0.0, 1.571)
ob_sofa.scale = (0.9, 0.4, 0.25)
ob_tv_table.location = (0.5, 1.3, 0.4)
ob_tv_table.scale = (0.3, 0.4, 0.3)
ob_tv.location = (0.612, 1.3, 0.7517)
ob_tv.scale = (0.05, 0.35, 0.25)
ob_windows.location = (-6.08, 2.1, 1.4)
ob_windows.rotation_euler = (0.0, 1.571, 0.0)
ob_windows.scale = (0.5, 0.5, 1.0)
ob_web.location = (-4.978, 1.185, 0.8459)
ob_web.rotation_euler = (-0.06888, -0.9572, -2.255)
ob_web_2.location = (-5.579, 3.444, 1.572)
ob_web_2.rotation_euler = (-2.058, 1.357, -2.646)
ob_web_2.scale = (0.7, 0.7, 1.0)
ob_plane.location = (-3.319, 2.728, 0.02689)
ob_plane.rotation_euler = (0.0, -0.0, -0.3491)

# ---- collection membership
scene.collection.objects.link(ob_stairs)
scene.collection.objects.link(ob_back_door)
scene.collection.objects.link(ob_ceiling)
scene.collection.objects.link(ob_front_door)
scene.collection.objects.link(ob_wall)
scene.collection.objects.link(ob_floor)
col_furniture.objects.link(ob_chair)
col_furniture.objects.link(ob_chair_2)
col_furniture.objects.link(ob_chair_4)
col_furniture.objects.link(ob_chair_3)
col_furniture.objects.link(ob_counter)
col_furniture.objects.link(ob_fridge)
col_furniture.objects.link(ob_table)
col_furniture.objects.link(ob_sofa)
col_furniture.objects.link(ob_tv_table)
col_furniture.objects.link(ob_tv)
col_planes.objects.link(ob_windows)
col_planes.objects.link(ob_web)
col_planes.objects.link(ob_web_2)
col_planes.objects.link(ob_plane)

# ---- scene / render settings (as saved in the file)
scene.frame_start = 1; scene.frame_end = 250; scene.frame_set(1)
scene.render.engine = 'BLENDER_EEVEE_NEXT'
bpy.context.view_layer.update()

# ---- added for rendering (the .blend has no active camera and no usable light): camera, sun
cam_auto = bpy.data.cameras.new('AutoCamera')
cam_auto.lens = 50.0
cam_auto.sensor_width = 36.0
cam_auto.clip_end = 1000.0
ob_auto_camera = bpy.data.objects.new('AutoCamera', cam_auto)
scene.collection.objects.link(ob_auto_camera)
ob_auto_camera.location = (12.242, -16.3904, 11.7936)
ob_auto_camera.rotation_euler = (1.09748, -7.21219e-08, 0.694738)
scene.camera = ob_auto_camera
light_auto_sun = bpy.data.lights.new('AutoSun', 'SUN')
light_auto_sun.energy = 3.0
light_auto_sun.angle = 0.0523599
ob_auto_sun = bpy.data.objects.new('AutoSun', light_auto_sun)
scene.collection.objects.link(ob_auto_sun)
ob_auto_sun.rotation_euler = (0.872665, 0.174533, 0.523599)
bpy.context.view_layer.update()
